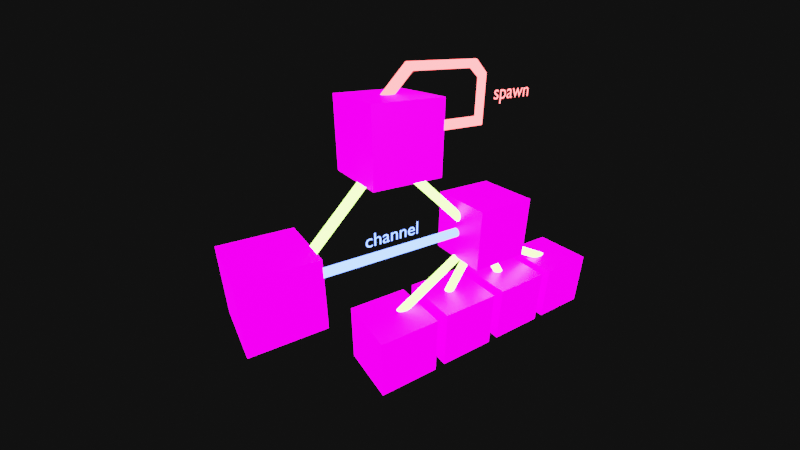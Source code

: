 # Source: threadbox.blend  (saved by Blender 2.80.75; exported with 4.5.12 LTS)
import bpy
from mathutils import Matrix  # noqa: F401  (used for matrix-valued properties, if any)

bpy.ops.wm.read_factory_settings(use_empty=True)
scene = bpy.context.scene
scene.name = 'Scene'

# ---- collections
col_collection = bpy.data.collections.new('Collection'); scene.collection.children.link(col_collection)

# ---- images (referenced by path relative to the original .blend; pixels are not part of the script)
import os
ASSET_DIR = os.environ.get("B2B_ASSET_DIR", "")  # directory of the original .blend (textures are referenced by path, not embedded)
HERE = os.path.dirname(os.path.abspath(__file__))  # packed textures are extracted next to this script under _unpacked/

def load_image(name, relpath, width, height, colorspace="sRGB"):
    """Load a texture the original file referenced (path relative to the .blend, or extracted next to this script)."""
    p = next((c for c in (os.path.join(HERE, relpath), os.path.join(ASSET_DIR, relpath)) if relpath and os.path.exists(c)), "")
    if p:
        img = bpy.data.images.load(p, check_existing=True)
        img.name = name
    else:  # same state as the original file: an image datablock whose file is absent (Cycles renders it pink)
        img = bpy.data.images.new(name, width, height)
        img.source = "FILE"
        img.filepath = "//" + (relpath or name)
    img.colorspace_settings.name = colorspace
    return img
img_worker_png = load_image('Worker.png', 'Worker.png', 1024, 1024, 'sRGB')
img_main_png = load_image('Main.png', 'Main.png', 1024, 1024, 'sRGB')

# ---- materials (node trees are filled in below, after node groups)
mat_workermaterial = bpy.data.materials.new('WorkerMaterial')
mat_workermaterial.alpha_threshold = 0.0
mat_workermaterial.line_color = (0.0, 0.0, 0.0, 1.0)
mat_edgematerial = bpy.data.materials.new('EdgeMaterial')
mat_mainmaterial = bpy.data.materials.new('MainMaterial')
mat_lightplane = bpy.data.materials.new('LightPlane')
mat_spawnmaterial = bpy.data.materials.new('SpawnMaterial')
mat_channelmaterial = bpy.data.materials.new('ChannelMaterial')

# ---- material node trees
mat_workermaterial.use_nodes = True; mat_workermaterial.node_tree.nodes.clear()
_N = mat_workermaterial.node_tree.nodes; _L = mat_workermaterial.node_tree.links
n0 = _N.new('ShaderNodeTexImage'); n0.name = 'Image Texture'; n0.location = (-674, 199)
n0.image = img_worker_png
n1 = _N.new('ShaderNodeBsdfPrincipled'); n1.name = 'Principled BSDF'; n1.location = (-263, 245)
n1.distribution = 'GGX'
n1.subsurface_method = 'BURLEY'
n1.inputs[1].default_value = 0.3818
n1.inputs[2].default_value = 0.4
n1.inputs[3].default_value = 1.45
n1.inputs[27].default_value = (0.0, 0.0, 0.0, 1.0)
n1.inputs[28].default_value = 1.0
n2 = _N.new('ShaderNodeEmission'); n2.name = 'Emission'; n2.location = (-257, 390)
n2.width = 235
n2.inputs[1].default_value = 9.2
n3 = _N.new('ShaderNodeMixShader'); n3.name = 'Mix Shader'; n3.location = (117, 357)
n4 = _N.new('ShaderNodeOutputMaterial'); n4.name = 'Material Output'; n4.location = (374, 366)
_L.new(n0.outputs[0], n1.inputs[0])
_L.new(n0.outputs[0], n2.inputs[0])
_L.new(n3.outputs[0], n4.inputs[0])
_L.new(n1.outputs[0], n3.inputs[2])
_L.new(n2.outputs[0], n3.inputs[1])
n4.is_active_output = True
mat_edgematerial.use_nodes = True; mat_edgematerial.node_tree.nodes.clear()
_N = mat_edgematerial.node_tree.nodes; _L = mat_edgematerial.node_tree.links
n0 = _N.new('ShaderNodeOutputMaterial'); n0.name = 'Material Output'; n0.location = (360, 449)
n1 = _N.new('ShaderNodeEmission'); n1.name = 'Emission'; n1.location = (-256, 385)
n1.inputs[0].default_value = (0.486, 1.0, 0.139, 1.0)
n1.inputs[1].default_value = 8.9
_L.new(n1.outputs[0], n0.inputs[0])
n0.is_active_output = True
mat_mainmaterial.use_nodes = True; mat_mainmaterial.node_tree.nodes.clear()
_N = mat_mainmaterial.node_tree.nodes; _L = mat_mainmaterial.node_tree.links
n0 = _N.new('ShaderNodeBsdfPrincipled'); n0.name = 'Principled BSDF'; n0.location = (-148, 256)
n0.distribution = 'GGX'
n0.subsurface_method = 'BURLEY'
n0.inputs[3].default_value = 1.45
n0.inputs[27].default_value = (0.0, 0.0, 0.0, 1.0)
n0.inputs[28].default_value = 1.0
n1 = _N.new('ShaderNodeTexImage'); n1.name = 'Image Texture'; n1.location = (-572, 227)
n1.image = img_main_png
n2 = _N.new('ShaderNodeEmission'); n2.name = 'Emission'; n2.location = (-145, 379)
n2.width = 236
n2.inputs[1].default_value = 9.5
n3 = _N.new('ShaderNodeOutputMaterial'); n3.name = 'Material Output'; n3.location = (363, 331)
n4 = _N.new('ShaderNodeMixShader'); n4.name = 'Mix Shader'; n4.location = (153, 361)
_L.new(n1.outputs[0], n0.inputs[0])
_L.new(n1.outputs[0], n2.inputs[0])
_L.new(n0.outputs[0], n4.inputs[2])
_L.new(n2.outputs[0], n4.inputs[1])
_L.new(n4.outputs[0], n3.inputs[0])
n3.is_active_output = True
mat_lightplane.use_nodes = True; mat_lightplane.node_tree.nodes.clear()
_N = mat_lightplane.node_tree.nodes; _L = mat_lightplane.node_tree.links
n0 = _N.new('ShaderNodeOutputMaterial'); n0.name = 'Material Output'; n0.location = (53, 350)
n1 = _N.new('ShaderNodeEmission'); n1.name = 'Emission'; n1.location = (-255, 330)
n1.inputs[1].default_value = 8.5
_L.new(n1.outputs[0], n0.inputs[0])
n0.is_active_output = True
mat_spawnmaterial.use_nodes = True; mat_spawnmaterial.node_tree.nodes.clear()
_N = mat_spawnmaterial.node_tree.nodes; _L = mat_spawnmaterial.node_tree.links
n0 = _N.new('ShaderNodeEmission'); n0.name = 'Emission'; n0.location = (-158, 275)
n0.inputs[0].default_value = (1.0, 0.08315, 0.08749, 1.0)
n0.inputs[1].default_value = 10.0
n1 = _N.new('ShaderNodeOutputMaterial'); n1.name = 'Material Output'; n1.location = (86, 270)
_L.new(n0.outputs[0], n1.inputs[0])
n1.is_active_output = True
mat_channelmaterial.use_nodes = True; mat_channelmaterial.node_tree.nodes.clear()
_N = mat_channelmaterial.node_tree.nodes; _L = mat_channelmaterial.node_tree.links
n0 = _N.new('ShaderNodeOutputMaterial'); n0.name = 'Material Output'; n0.location = (35, 209)
n1 = _N.new('ShaderNodeEmission'); n1.name = 'Emission'; n1.location = (-201, 183)
n1.inputs[0].default_value = (0.09544, 0.1913, 1.0, 1.0)
n1.inputs[1].default_value = 10.0
_L.new(n1.outputs[0], n0.inputs[0])
n0.is_active_output = True

# ---- world
world_world = bpy.data.worlds.new('World'); scene.world = world_world
world_world.use_nodes = True; world_world.node_tree.nodes.clear()
_N = world_world.node_tree.nodes; _L = world_world.node_tree.links
n0 = _N.new('ShaderNodeOutputWorld'); n0.name = 'World Output'; n0.location = (300, 300)
n1 = _N.new('ShaderNodeBackground'); n1.name = 'Background'; n1.location = (10, 300)
n1.inputs[0].default_value = (0.005605, 0.005605, 0.005605, 1.0)
_L.new(n1.outputs[0], n0.inputs[0])
n0.is_active_output = True
world_world.color = (0.05088, 0.05088, 0.05088)
world_world.use_sun_shadow = False
world_world.sun_shadow_jitter_overblur = 0.0

# ---- cameras
cam_camera = bpy.data.cameras.new('Camera')
cam_camera.clip_end = 100.0
cam_camera.lens = 18.0
cam_camera.ortho_scale = 7.314
cam_camera.lens_unit = 'FOV'

# ---- meshes
me_cube_001 = bpy.data.meshes.new('Cube.001')
me_cube_001.from_pydata([(1.0, 1.0, 1.0), (1.0, 1.0, -1.0), (1.0, -1.0, 1.0), (1.0, -1.0, -1.0), (-1.0, 1.0, 1.0), (-1.0, 1.0, -1.0), (-1.0, -1.0, 1.0), (-1.0, -1.0, -1.0)], [], [(0, 4, 6, 2), (3, 2, 6, 7), (7, 6, 4, 5), (5, 1, 3, 7), (1, 0, 2, 3), (5, 4, 0, 1)])
_uv = me_cube_001.uv_layers.new(name='UVMap')
_uv.uv.foreach_set('vector', [0.936, 0.9141, 0.9523, 0.9141, 0.9523, 0.9304, 0.936, 0.9304, 0.936, 0.9304, 0.9523, 0.9304, 0.9523, 0.9466, 0.936, 0.9466, 0.936, 0.9466, 0.9523, 0.9466, 0.9523, 0.9629, 0.936, 0.9629, 0.936, 0.9629, 0.9523, 0.9629, 0.9523, 0.9792, 0.936, 0.9792, 0.9742, -0.031, 0.9839, 1.018, 0.0281, 1.021, 0.02543, -0.02601, 0.9523, 0.9466, 0.9686, 0.9466, 0.9686, 0.9629, 0.9523, 0.9629])
me_cube_001.materials.append(mat_workermaterial)
me_cube_001.use_remesh_preserve_volume = False
me_cube_001.use_remesh_preserve_attributes = False
me_cube_001.use_mirror_vertex_groups = False
me_cube_001.update()
me_cylinder = bpy.data.meshes.new('Cylinder')
me_cylinder.from_pydata([(0.0, 1.0, -1.0), (0.0, 1.0, 1.0), (0.1951, 0.9808, -1.0), (0.1951, 0.9808, 1.0), (0.3827, 0.9239, -1.0), (0.3827, 0.9239, 1.0), (0.5556, 0.8315, -1.0), (0.5556, 0.8315, 1.0), (0.7071, 0.7071, -1.0), (0.7071, 0.7071, 1.0), (0.8315, 0.5556, -1.0), (0.8315, 0.5556, 1.0), (0.9239, 0.3827, -1.0), (0.9239, 0.3827, 1.0), (0.9808, 0.1951, -1.0), (0.9808, 0.1951, 1.0), (1.0, 7.55e-08, -1.0), (1.0, 7.55e-08, 1.0), (0.9808, -0.1951, -1.0), (0.9808, -0.1951, 1.0), (0.9239, -0.3827, -1.0), (0.9239, -0.3827, 1.0), (0.8315, -0.5556, -1.0), (0.8315, -0.5556, 1.0), (0.7071, -0.7071, -1.0), (0.7071, -0.7071, 1.0), (0.5556, -0.8315, -1.0), (0.5556, -0.8315, 1.0), (0.3827, -0.9239, -1.0), (0.3827, -0.9239, 1.0), (0.1951, -0.9808, -1.0), (0.1951, -0.9808, 1.0), (-3.258e-07, -1.0, -1.0), (-3.258e-07, -1.0, 1.0), (-0.1951, -0.9808, -1.0), (-0.1951, -0.9808, 1.0), (-0.3827, -0.9239, -1.0), (-0.3827, -0.9239, 1.0), (-0.5556, -0.8315, -1.0), (-0.5556, -0.8315, 1.0), (-0.7071, -0.7071, -1.0), (-0.7071, -0.7071, 1.0), (-0.8315, -0.5556, -1.0), (-0.8315, -0.5556, 1.0), (-0.9239, -0.3827, -1.0), (-0.9239, -0.3827, 1.0), (-0.9808, -0.1951, -1.0), (-0.9808, -0.1951, 1.0), (-1.0, 9.656e-07, -1.0), (-1.0, 9.656e-07, 1.0), (-0.9808, 0.1951, -1.0), (-0.9808, 0.1951, 1.0), (-0.9239, 0.3827, -1.0), (-0.9239, 0.3827, 1.0), (-0.8315, 0.5556, -1.0), (-0.8315, 0.5556, 1.0), (-0.7071, 0.7071, -1.0), (-0.7071, 0.7071, 1.0), (-0.5556, 0.8315, -1.0), (-0.5556, 0.8315, 1.0), (-0.3827, 0.9239, -1.0), (-0.3827, 0.9239, 1.0), (-0.1951, 0.9808, -1.0), (-0.1951, 0.9808, 1.0)], [], [(0, 1, 3, 2), (2, 3, 5, 4), (4, 5, 7, 6), (6, 7, 9, 8), (8, 9, 11, 10), (10, 11, 13, 12), (12, 13, 15, 14), (14, 15, 17, 16), (16, 17, 19, 18), (18, 19, 21, 20), (20, 21, 23, 22), (22, 23, 25, 24), (24, 25, 27, 26), (26, 27, 29, 28), (28, 29, 31, 30), (30, 31, 33, 32), (32, 33, 35, 34), (34, 35, 37, 36), (36, 37, 39, 38), (38, 39, 41, 40), (40, 41, 43, 42), (42, 43, 45, 44), (44, 45, 47, 46), (46, 47, 49, 48), (48, 49, 51, 50), (50, 51, 53, 52), (52, 53, 55, 54), (54, 55, 57, 56), (56, 57, 59, 58), (58, 59, 61, 60), (3, 1, 63, 61, 59, 57, 55, 53, 51, 49, 47, 45, 43, 41, 39, 37, 35, 33, 31, 29, 27, 25, 23, 21, 19, 17, 15, 13, 11, 9, 7, 5), (60, 61, 63, 62), (62, 63, 1, 0), (0, 2, 4, 6, 8, 10, 12, 14, 16, 18, 20, 22, 24, 26, 28, 30, 32, 34, 36, 38, 40, 42, 44, 46, 48, 50, 52, 54, 56, 58, 60, 62)])
_uv = me_cylinder.uv_layers.new(name='UVMap')
_uv.uv.foreach_set('vector', [1.0, 0.5, 1.0, 1.0, 0.9688, 1.0, 0.9688, 0.5, 0.9688, 0.5, 0.9688, 1.0, 0.9375, 1.0, 0.9375, 0.5, 0.9375, 0.5, 0.9375, 1.0, 0.9062, 1.0, 0.9062, 0.5, 0.9062, 0.5, 0.9062, 1.0, 0.875, 1.0, 0.875, 0.5, 0.875, 0.5, 0.875, 1.0, 0.8438, 1.0, 0.8438, 0.5, 0.8438, 0.5, 0.8438, 1.0, 0.8125, 1.0, 0.8125, 0.5, 0.8125, 0.5, 0.8125, 1.0, 0.7812, 1.0, 0.7812, 0.5, 0.7812, 0.5, 0.7812, 1.0, 0.75, 1.0, 0.75, 0.5, 0.75, 0.5, 0.75, 1.0, 0.7188, 1.0, 0.7188, 0.5, 0.7188, 0.5, 0.7188, 1.0, 0.6875, 1.0, 0.6875, 0.5, 0.6875, 0.5, 0.6875, 1.0, 0.6562, 1.0, 0.6562, 0.5, 0.6562, 0.5, 0.6562, 1.0, 0.625, 1.0, 0.625, 0.5, 0.625, 0.5, 0.625, 1.0, 0.5938, 1.0, 0.5938, 0.5, 0.5938, 0.5, 0.5938, 1.0, 0.5625, 1.0, 0.5625, 0.5, 0.5625, 0.5, 0.5625, 1.0, 0.5312, 1.0, 0.5312, 0.5, 0.5312, 0.5, 0.5312, 1.0, 0.5, 1.0, 0.5, 0.5, 0.5, 0.5, 0.5, 1.0, 0.4688, 1.0, 0.4688, 0.5, 0.4688, 0.5, 0.4688, 1.0, 0.4375, 1.0, 0.4375, 0.5, 0.4375, 0.5, 0.4375, 1.0, 0.4062, 1.0, 0.4062, 0.5, 0.4062, 0.5, 0.4062, 1.0, 0.375, 1.0, 0.375, 0.5, 0.375, 0.5, 0.375, 1.0, 0.3438, 1.0, 0.3438, 0.5, 0.3438, 0.5, 0.3438, 1.0, 0.3125, 1.0, 0.3125, 0.5, 0.3125, 0.5, 0.3125, 1.0, 0.2812, 1.0, 0.2812, 0.5, 0.2812, 0.5, 0.2812, 1.0, 0.25, 1.0, 0.25, 0.5, 0.25, 0.5, 0.25, 1.0, 0.2188, 1.0, 0.2188, 0.5, 0.2188, 0.5, 0.2188, 1.0, 0.1875, 1.0, 0.1875, 0.5, 0.1875, 0.5, 0.1875, 1.0, 0.1562, 1.0, 0.1562, 0.5, 0.1562, 0.5, 0.1562, 1.0, 0.125, 1.0, 0.125, 0.5, 0.125, 0.5, 0.125, 1.0, 0.09375, 1.0, 0.09375, 0.5, 0.09375, 0.5, 0.09375, 1.0, 0.0625, 1.0, 0.0625, 0.5, 0.2968, 0.4854, 0.25, 0.49, 0.2032, 0.4854, 0.1582, 0.4717, 0.1167, 0.4496, 0.08029, 0.4197, 0.05045, 0.3833, 0.02827, 0.3418, 0.01461, 0.2968, 0.01, 0.25, 0.01461, 0.2032, 0.02827, 0.1582, 0.05045, 0.1167, 0.08029, 0.08029, 0.1167, 0.05045, 0.1582, 0.02827, 0.2032, 0.01461, 0.25, 0.01, 0.2968, 0.01461, 0.3418, 0.02827, 0.3833, 0.05045, 0.4197, 0.08029, 0.4496, 0.1167, 0.4717, 0.1582, 0.4854, 0.2032, 0.49, 0.25, 0.4854, 0.2968, 0.4717, 0.3418, 0.4496, 0.3833, 0.4197, 0.4197, 0.3833, 0.4496, 0.3418, 0.4717, 0.0625, 0.5, 0.0625, 1.0, 0.03125, 1.0, 0.03125, 0.5, 0.03125, 0.5, 0.03125, 1.0, 0.0, 1.0, 0.0, 0.5, 0.75, 0.49, 0.7968, 0.4854, 0.8418, 0.4717, 0.8833, 0.4496, 0.9197, 0.4197, 0.9496, 0.3833, 0.9717, 0.3418, 0.9854, 0.2968, 0.99, 0.25, 0.9854, 0.2032, 0.9717, 0.1582, 0.9496, 0.1167, 0.9197, 0.08029, 0.8833, 0.05045, 0.8418, 0.02827, 0.7968, 0.01461, 0.75, 0.01, 0.7032, 0.01461, 0.6582, 0.02827, 0.6167, 0.05045, 0.5803, 0.08029, 0.5504, 0.1167, 0.5283, 0.1582, 0.5146, 0.2032, 0.51, 0.25, 0.5146, 0.2968, 0.5283, 0.3418, 0.5504, 0.3833, 0.5803, 0.4197, 0.6167, 0.4496, 0.6582, 0.4717, 0.7032, 0.4854])
me_cylinder.materials.append(mat_edgematerial)
me_cylinder.use_remesh_preserve_volume = False
me_cylinder.use_remesh_preserve_attributes = False
me_cylinder.use_mirror_vertex_groups = False
me_cylinder.update()
me_cylinder_001 = bpy.data.meshes.new('Cylinder.001')
me_cylinder_001.from_pydata([(0.0, 1.0, -1.0), (0.0, 1.0, 1.0), (0.1951, 0.9808, -1.0), (0.1951, 0.9808, 1.0), (0.3827, 0.9239, -1.0), (0.3827, 0.9239, 1.0), (0.5556, 0.8315, -1.0), (0.5556, 0.8315, 1.0), (0.7071, 0.7071, -1.0), (0.7071, 0.7071, 1.0), (0.8315, 0.5556, -1.0), (0.8315, 0.5556, 1.0), (0.9239, 0.3827, -1.0), (0.9239, 0.3827, 1.0), (0.9808, 0.1951, -1.0), (0.9808, 0.1951, 1.0), (1.0, 7.55e-08, -1.0), (1.0, 7.55e-08, 1.0), (0.9808, -0.1951, -1.0), (0.9808, -0.1951, 1.0), (0.9239, -0.3827, -1.0), (0.9239, -0.3827, 1.0), (0.8315, -0.5556, -1.0), (0.8315, -0.5556, 1.0), (0.7071, -0.7071, -1.0), (0.7071, -0.7071, 1.0), (0.5556, -0.8315, -1.0), (0.5556, -0.8315, 1.0), (0.3827, -0.9239, -1.0), (0.3827, -0.9239, 1.0), (0.1951, -0.9808, -1.0), (0.1951, -0.9808, 1.0), (-3.258e-07, -1.0, -1.0), (-3.258e-07, -1.0, 1.0), (-0.1951, -0.9808, -1.0), (-0.1951, -0.9808, 1.0), (-0.3827, -0.9239, -1.0), (-0.3827, -0.9239, 1.0), (-0.5556, -0.8315, -1.0), (-0.5556, -0.8315, 1.0), (-0.7071, -0.7071, -1.0), (-0.7071, -0.7071, 1.0), (-0.8315, -0.5556, -1.0), (-0.8315, -0.5556, 1.0), (-0.9239, -0.3827, -1.0), (-0.9239, -0.3827, 1.0), (-0.9808, -0.1951, -1.0), (-0.9808, -0.1951, 1.0), (-1.0, 9.656e-07, -1.0), (-1.0, 9.656e-07, 1.0), (-0.9808, 0.1951, -1.0), (-0.9808, 0.1951, 1.0), (-0.9239, 0.3827, -1.0), (-0.9239, 0.3827, 1.0), (-0.8315, 0.5556, -1.0), (-0.8315, 0.5556, 1.0), (-0.7071, 0.7071, -1.0), (-0.7071, 0.7071, 1.0), (-0.5556, 0.8315, -1.0), (-0.5556, 0.8315, 1.0), (-0.3827, 0.9239, -1.0), (-0.3827, 0.9239, 1.0), (-0.1951, 0.9808, -1.0), (-0.1951, 0.9808, 1.0)], [], [(0, 1, 3, 2), (2, 3, 5, 4), (4, 5, 7, 6), (6, 7, 9, 8), (8, 9, 11, 10), (10, 11, 13, 12), (12, 13, 15, 14), (14, 15, 17, 16), (16, 17, 19, 18), (18, 19, 21, 20), (20, 21, 23, 22), (22, 23, 25, 24), (24, 25, 27, 26), (26, 27, 29, 28), (28, 29, 31, 30), (30, 31, 33, 32), (32, 33, 35, 34), (34, 35, 37, 36), (36, 37, 39, 38), (38, 39, 41, 40), (40, 41, 43, 42), (42, 43, 45, 44), (44, 45, 47, 46), (46, 47, 49, 48), (48, 49, 51, 50), (50, 51, 53, 52), (52, 53, 55, 54), (54, 55, 57, 56), (56, 57, 59, 58), (58, 59, 61, 60), (3, 1, 63, 61, 59, 57, 55, 53, 51, 49, 47, 45, 43, 41, 39, 37, 35, 33, 31, 29, 27, 25, 23, 21, 19, 17, 15, 13, 11, 9, 7, 5), (60, 61, 63, 62), (62, 63, 1, 0), (0, 2, 4, 6, 8, 10, 12, 14, 16, 18, 20, 22, 24, 26, 28, 30, 32, 34, 36, 38, 40, 42, 44, 46, 48, 50, 52, 54, 56, 58, 60, 62)])
_uv = me_cylinder_001.uv_layers.new(name='UVMap')
_uv.uv.foreach_set('vector', [1.0, 0.5, 1.0, 1.0, 0.9688, 1.0, 0.9688, 0.5, 0.9688, 0.5, 0.9688, 1.0, 0.9375, 1.0, 0.9375, 0.5, 0.9375, 0.5, 0.9375, 1.0, 0.9062, 1.0, 0.9062, 0.5, 0.9062, 0.5, 0.9062, 1.0, 0.875, 1.0, 0.875, 0.5, 0.875, 0.5, 0.875, 1.0, 0.8438, 1.0, 0.8438, 0.5, 0.8438, 0.5, 0.8438, 1.0, 0.8125, 1.0, 0.8125, 0.5, 0.8125, 0.5, 0.8125, 1.0, 0.7812, 1.0, 0.7812, 0.5, 0.7812, 0.5, 0.7812, 1.0, 0.75, 1.0, 0.75, 0.5, 0.75, 0.5, 0.75, 1.0, 0.7188, 1.0, 0.7188, 0.5, 0.7188, 0.5, 0.7188, 1.0, 0.6875, 1.0, 0.6875, 0.5, 0.6875, 0.5, 0.6875, 1.0, 0.6562, 1.0, 0.6562, 0.5, 0.6562, 0.5, 0.6562, 1.0, 0.625, 1.0, 0.625, 0.5, 0.625, 0.5, 0.625, 1.0, 0.5938, 1.0, 0.5938, 0.5, 0.5938, 0.5, 0.5938, 1.0, 0.5625, 1.0, 0.5625, 0.5, 0.5625, 0.5, 0.5625, 1.0, 0.5312, 1.0, 0.5312, 0.5, 0.5312, 0.5, 0.5312, 1.0, 0.5, 1.0, 0.5, 0.5, 0.5, 0.5, 0.5, 1.0, 0.4688, 1.0, 0.4688, 0.5, 0.4688, 0.5, 0.4688, 1.0, 0.4375, 1.0, 0.4375, 0.5, 0.4375, 0.5, 0.4375, 1.0, 0.4062, 1.0, 0.4062, 0.5, 0.4062, 0.5, 0.4062, 1.0, 0.375, 1.0, 0.375, 0.5, 0.375, 0.5, 0.375, 1.0, 0.3438, 1.0, 0.3438, 0.5, 0.3438, 0.5, 0.3438, 1.0, 0.3125, 1.0, 0.3125, 0.5, 0.3125, 0.5, 0.3125, 1.0, 0.2812, 1.0, 0.2812, 0.5, 0.2812, 0.5, 0.2812, 1.0, 0.25, 1.0, 0.25, 0.5, 0.25, 0.5, 0.25, 1.0, 0.2188, 1.0, 0.2188, 0.5, 0.2188, 0.5, 0.2188, 1.0, 0.1875, 1.0, 0.1875, 0.5, 0.1875, 0.5, 0.1875, 1.0, 0.1562, 1.0, 0.1562, 0.5, 0.1562, 0.5, 0.1562, 1.0, 0.125, 1.0, 0.125, 0.5, 0.125, 0.5, 0.125, 1.0, 0.09375, 1.0, 0.09375, 0.5, 0.09375, 0.5, 0.09375, 1.0, 0.0625, 1.0, 0.0625, 0.5, 0.2968, 0.4854, 0.25, 0.49, 0.2032, 0.4854, 0.1582, 0.4717, 0.1167, 0.4496, 0.08029, 0.4197, 0.05045, 0.3833, 0.02827, 0.3418, 0.01461, 0.2968, 0.01, 0.25, 0.01461, 0.2032, 0.02827, 0.1582, 0.05045, 0.1167, 0.08029, 0.08029, 0.1167, 0.05045, 0.1582, 0.02827, 0.2032, 0.01461, 0.25, 0.01, 0.2968, 0.01461, 0.3418, 0.02827, 0.3833, 0.05045, 0.4197, 0.08029, 0.4496, 0.1167, 0.4717, 0.1582, 0.4854, 0.2032, 0.49, 0.25, 0.4854, 0.2968, 0.4717, 0.3418, 0.4496, 0.3833, 0.4197, 0.4197, 0.3833, 0.4496, 0.3418, 0.4717, 0.0625, 0.5, 0.0625, 1.0, 0.03125, 1.0, 0.03125, 0.5, 0.03125, 0.5, 0.03125, 1.0, 0.0, 1.0, 0.0, 0.5, 0.75, 0.49, 0.7968, 0.4854, 0.8418, 0.4717, 0.8833, 0.4496, 0.9197, 0.4197, 0.9496, 0.3833, 0.9717, 0.3418, 0.9854, 0.2968, 0.99, 0.25, 0.9854, 0.2032, 0.9717, 0.1582, 0.9496, 0.1167, 0.9197, 0.08029, 0.8833, 0.05045, 0.8418, 0.02827, 0.7968, 0.01461, 0.75, 0.01, 0.7032, 0.01461, 0.6582, 0.02827, 0.6167, 0.05045, 0.5803, 0.08029, 0.5504, 0.1167, 0.5283, 0.1582, 0.5146, 0.2032, 0.51, 0.25, 0.5146, 0.2968, 0.5283, 0.3418, 0.5504, 0.3833, 0.5803, 0.4197, 0.6167, 0.4496, 0.6582, 0.4717, 0.7032, 0.4854])
me_cylinder_001.materials.append(mat_edgematerial)
me_cylinder_001.use_remesh_preserve_volume = False
me_cylinder_001.use_remesh_preserve_attributes = False
me_cylinder_001.use_mirror_vertex_groups = False
me_cylinder_001.update()
me_cylinder_002 = bpy.data.meshes.new('Cylinder.002')
me_cylinder_002.from_pydata([(0.0, 1.0, -1.0), (0.0, 1.0, 1.0), (0.1951, 0.9808, -1.0), (0.1951, 0.9808, 1.0), (0.3827, 0.9239, -1.0), (0.3827, 0.9239, 1.0), (0.5556, 0.8315, -1.0), (0.5556, 0.8315, 1.0), (0.7071, 0.7071, -1.0), (0.7071, 0.7071, 1.0), (0.8315, 0.5556, -1.0), (0.8315, 0.5556, 1.0), (0.9239, 0.3827, -1.0), (0.9239, 0.3827, 1.0), (0.9808, 0.1951, -1.0), (0.9808, 0.1951, 1.0), (1.0, 7.55e-08, -1.0), (1.0, 7.55e-08, 1.0), (0.9808, -0.1951, -1.0), (0.9808, -0.1951, 1.0), (0.9239, -0.3827, -1.0), (0.9239, -0.3827, 1.0), (0.8315, -0.5556, -1.0), (0.8315, -0.5556, 1.0), (0.7071, -0.7071, -1.0), (0.7071, -0.7071, 1.0), (0.5556, -0.8315, -1.0), (0.5556, -0.8315, 1.0), (0.3827, -0.9239, -1.0), (0.3827, -0.9239, 1.0), (0.1951, -0.9808, -1.0), (0.1951, -0.9808, 1.0), (-3.258e-07, -1.0, -1.0), (-3.258e-07, -1.0, 1.0), (-0.1951, -0.9808, -1.0), (-0.1951, -0.9808, 1.0), (-0.3827, -0.9239, -1.0), (-0.3827, -0.9239, 1.0), (-0.5556, -0.8315, -1.0), (-0.5556, -0.8315, 1.0), (-0.7071, -0.7071, -1.0), (-0.7071, -0.7071, 1.0), (-0.8315, -0.5556, -1.0), (-0.8315, -0.5556, 1.0), (-0.9239, -0.3827, -1.0), (-0.9239, -0.3827, 1.0), (-0.9808, -0.1951, -1.0), (-0.9808, -0.1951, 1.0), (-1.0, 9.656e-07, -1.0), (-1.0, 9.656e-07, 1.0), (-0.9808, 0.1951, -1.0), (-0.9808, 0.1951, 1.0), (-0.9239, 0.3827, -1.0), (-0.9239, 0.3827, 1.0), (-0.8315, 0.5556, -1.0), (-0.8315, 0.5556, 1.0), (-0.7071, 0.7071, -1.0), (-0.7071, 0.7071, 1.0), (-0.5556, 0.8315, -1.0), (-0.5556, 0.8315, 1.0), (-0.3827, 0.9239, -1.0), (-0.3827, 0.9239, 1.0), (-0.1951, 0.9808, -1.0), (-0.1951, 0.9808, 1.0)], [], [(0, 1, 3, 2), (2, 3, 5, 4), (4, 5, 7, 6), (6, 7, 9, 8), (8, 9, 11, 10), (10, 11, 13, 12), (12, 13, 15, 14), (14, 15, 17, 16), (16, 17, 19, 18), (18, 19, 21, 20), (20, 21, 23, 22), (22, 23, 25, 24), (24, 25, 27, 26), (26, 27, 29, 28), (28, 29, 31, 30), (30, 31, 33, 32), (32, 33, 35, 34), (34, 35, 37, 36), (36, 37, 39, 38), (38, 39, 41, 40), (40, 41, 43, 42), (42, 43, 45, 44), (44, 45, 47, 46), (46, 47, 49, 48), (48, 49, 51, 50), (50, 51, 53, 52), (52, 53, 55, 54), (54, 55, 57, 56), (56, 57, 59, 58), (58, 59, 61, 60), (3, 1, 63, 61, 59, 57, 55, 53, 51, 49, 47, 45, 43, 41, 39, 37, 35, 33, 31, 29, 27, 25, 23, 21, 19, 17, 15, 13, 11, 9, 7, 5), (60, 61, 63, 62), (62, 63, 1, 0), (0, 2, 4, 6, 8, 10, 12, 14, 16, 18, 20, 22, 24, 26, 28, 30, 32, 34, 36, 38, 40, 42, 44, 46, 48, 50, 52, 54, 56, 58, 60, 62)])
_uv = me_cylinder_002.uv_layers.new(name='UVMap')
_uv.uv.foreach_set('vector', [1.0, 0.5, 1.0, 1.0, 0.9688, 1.0, 0.9688, 0.5, 0.9688, 0.5, 0.9688, 1.0, 0.9375, 1.0, 0.9375, 0.5, 0.9375, 0.5, 0.9375, 1.0, 0.9062, 1.0, 0.9062, 0.5, 0.9062, 0.5, 0.9062, 1.0, 0.875, 1.0, 0.875, 0.5, 0.875, 0.5, 0.875, 1.0, 0.8438, 1.0, 0.8438, 0.5, 0.8438, 0.5, 0.8438, 1.0, 0.8125, 1.0, 0.8125, 0.5, 0.8125, 0.5, 0.8125, 1.0, 0.7812, 1.0, 0.7812, 0.5, 0.7812, 0.5, 0.7812, 1.0, 0.75, 1.0, 0.75, 0.5, 0.75, 0.5, 0.75, 1.0, 0.7188, 1.0, 0.7188, 0.5, 0.7188, 0.5, 0.7188, 1.0, 0.6875, 1.0, 0.6875, 0.5, 0.6875, 0.5, 0.6875, 1.0, 0.6562, 1.0, 0.6562, 0.5, 0.6562, 0.5, 0.6562, 1.0, 0.625, 1.0, 0.625, 0.5, 0.625, 0.5, 0.625, 1.0, 0.5938, 1.0, 0.5938, 0.5, 0.5938, 0.5, 0.5938, 1.0, 0.5625, 1.0, 0.5625, 0.5, 0.5625, 0.5, 0.5625, 1.0, 0.5312, 1.0, 0.5312, 0.5, 0.5312, 0.5, 0.5312, 1.0, 0.5, 1.0, 0.5, 0.5, 0.5, 0.5, 0.5, 1.0, 0.4688, 1.0, 0.4688, 0.5, 0.4688, 0.5, 0.4688, 1.0, 0.4375, 1.0, 0.4375, 0.5, 0.4375, 0.5, 0.4375, 1.0, 0.4062, 1.0, 0.4062, 0.5, 0.4062, 0.5, 0.4062, 1.0, 0.375, 1.0, 0.375, 0.5, 0.375, 0.5, 0.375, 1.0, 0.3438, 1.0, 0.3438, 0.5, 0.3438, 0.5, 0.3438, 1.0, 0.3125, 1.0, 0.3125, 0.5, 0.3125, 0.5, 0.3125, 1.0, 0.2812, 1.0, 0.2812, 0.5, 0.2812, 0.5, 0.2812, 1.0, 0.25, 1.0, 0.25, 0.5, 0.25, 0.5, 0.25, 1.0, 0.2188, 1.0, 0.2188, 0.5, 0.2188, 0.5, 0.2188, 1.0, 0.1875, 1.0, 0.1875, 0.5, 0.1875, 0.5, 0.1875, 1.0, 0.1562, 1.0, 0.1562, 0.5, 0.1562, 0.5, 0.1562, 1.0, 0.125, 1.0, 0.125, 0.5, 0.125, 0.5, 0.125, 1.0, 0.09375, 1.0, 0.09375, 0.5, 0.09375, 0.5, 0.09375, 1.0, 0.0625, 1.0, 0.0625, 0.5, 0.2968, 0.4854, 0.25, 0.49, 0.2032, 0.4854, 0.1582, 0.4717, 0.1167, 0.4496, 0.08029, 0.4197, 0.05045, 0.3833, 0.02827, 0.3418, 0.01461, 0.2968, 0.01, 0.25, 0.01461, 0.2032, 0.02827, 0.1582, 0.05045, 0.1167, 0.08029, 0.08029, 0.1167, 0.05045, 0.1582, 0.02827, 0.2032, 0.01461, 0.25, 0.01, 0.2968, 0.01461, 0.3418, 0.02827, 0.3833, 0.05045, 0.4197, 0.08029, 0.4496, 0.1167, 0.4717, 0.1582, 0.4854, 0.2032, 0.49, 0.25, 0.4854, 0.2968, 0.4717, 0.3418, 0.4496, 0.3833, 0.4197, 0.4197, 0.3833, 0.4496, 0.3418, 0.4717, 0.0625, 0.5, 0.0625, 1.0, 0.03125, 1.0, 0.03125, 0.5, 0.03125, 0.5, 0.03125, 1.0, 0.0, 1.0, 0.0, 0.5, 0.75, 0.49, 0.7968, 0.4854, 0.8418, 0.4717, 0.8833, 0.4496, 0.9197, 0.4197, 0.9496, 0.3833, 0.9717, 0.3418, 0.9854, 0.2968, 0.99, 0.25, 0.9854, 0.2032, 0.9717, 0.1582, 0.9496, 0.1167, 0.9197, 0.08029, 0.8833, 0.05045, 0.8418, 0.02827, 0.7968, 0.01461, 0.75, 0.01, 0.7032, 0.01461, 0.6582, 0.02827, 0.6167, 0.05045, 0.5803, 0.08029, 0.5504, 0.1167, 0.5283, 0.1582, 0.5146, 0.2032, 0.51, 0.25, 0.5146, 0.2968, 0.5283, 0.3418, 0.5504, 0.3833, 0.5803, 0.4197, 0.6167, 0.4496, 0.6582, 0.4717, 0.7032, 0.4854])
me_cylinder_002.materials.append(mat_edgematerial)
me_cylinder_002.use_remesh_preserve_volume = False
me_cylinder_002.use_remesh_preserve_attributes = False
me_cylinder_002.use_mirror_vertex_groups = False
me_cylinder_002.update()
me_cylinder_003 = bpy.data.meshes.new('Cylinder.003')
me_cylinder_003.from_pydata([(0.0, 1.0, -1.0), (0.0, 1.0, 1.0), (0.1951, 0.9808, -1.0), (0.1951, 0.9808, 1.0), (0.3827, 0.9239, -1.0), (0.3827, 0.9239, 1.0), (0.5556, 0.8315, -1.0), (0.5556, 0.8315, 1.0), (0.7071, 0.7071, -1.0), (0.7071, 0.7071, 1.0), (0.8315, 0.5556, -1.0), (0.8315, 0.5556, 1.0), (0.9239, 0.3827, -1.0), (0.9239, 0.3827, 1.0), (0.9808, 0.1951, -1.0), (0.9808, 0.1951, 1.0), (1.0, 7.55e-08, -1.0), (1.0, 7.55e-08, 1.0), (0.9808, -0.1951, -1.0), (0.9808, -0.1951, 1.0), (0.9239, -0.3827, -1.0), (0.9239, -0.3827, 1.0), (0.8315, -0.5556, -1.0), (0.8315, -0.5556, 1.0), (0.7071, -0.7071, -1.0), (0.7071, -0.7071, 1.0), (0.5556, -0.8315, -1.0), (0.5556, -0.8315, 1.0), (0.3827, -0.9239, -1.0), (0.3827, -0.9239, 1.0), (0.1951, -0.9808, -1.0), (0.1951, -0.9808, 1.0), (-3.258e-07, -1.0, -1.0), (-3.258e-07, -1.0, 1.0), (-0.1951, -0.9808, -1.0), (-0.1951, -0.9808, 1.0), (-0.3827, -0.9239, -1.0), (-0.3827, -0.9239, 1.0), (-0.5556, -0.8315, -1.0), (-0.5556, -0.8315, 1.0), (-0.7071, -0.7071, -1.0), (-0.7071, -0.7071, 1.0), (-0.8315, -0.5556, -1.0), (-0.8315, -0.5556, 1.0), (-0.9239, -0.3827, -1.0), (-0.9239, -0.3827, 1.0), (-0.9808, -0.1951, -1.0), (-0.9808, -0.1951, 1.0), (-1.0, 9.656e-07, -1.0), (-1.0, 9.656e-07, 1.0), (-0.9808, 0.1951, -1.0), (-0.9808, 0.1951, 1.0), (-0.9239, 0.3827, -1.0), (-0.9239, 0.3827, 1.0), (-0.8315, 0.5556, -1.0), (-0.8315, 0.5556, 1.0), (-0.7071, 0.7071, -1.0), (-0.7071, 0.7071, 1.0), (-0.5556, 0.8315, -1.0), (-0.5556, 0.8315, 1.0), (-0.3827, 0.9239, -1.0), (-0.3827, 0.9239, 1.0), (-0.1951, 0.9808, -1.0), (-0.1951, 0.9808, 1.0)], [], [(0, 1, 3, 2), (2, 3, 5, 4), (4, 5, 7, 6), (6, 7, 9, 8), (8, 9, 11, 10), (10, 11, 13, 12), (12, 13, 15, 14), (14, 15, 17, 16), (16, 17, 19, 18), (18, 19, 21, 20), (20, 21, 23, 22), (22, 23, 25, 24), (24, 25, 27, 26), (26, 27, 29, 28), (28, 29, 31, 30), (30, 31, 33, 32), (32, 33, 35, 34), (34, 35, 37, 36), (36, 37, 39, 38), (38, 39, 41, 40), (40, 41, 43, 42), (42, 43, 45, 44), (44, 45, 47, 46), (46, 47, 49, 48), (48, 49, 51, 50), (50, 51, 53, 52), (52, 53, 55, 54), (54, 55, 57, 56), (56, 57, 59, 58), (58, 59, 61, 60), (3, 1, 63, 61, 59, 57, 55, 53, 51, 49, 47, 45, 43, 41, 39, 37, 35, 33, 31, 29, 27, 25, 23, 21, 19, 17, 15, 13, 11, 9, 7, 5), (60, 61, 63, 62), (62, 63, 1, 0), (0, 2, 4, 6, 8, 10, 12, 14, 16, 18, 20, 22, 24, 26, 28, 30, 32, 34, 36, 38, 40, 42, 44, 46, 48, 50, 52, 54, 56, 58, 60, 62)])
_uv = me_cylinder_003.uv_layers.new(name='UVMap')
_uv.uv.foreach_set('vector', [1.0, 0.5, 1.0, 1.0, 0.9688, 1.0, 0.9688, 0.5, 0.9688, 0.5, 0.9688, 1.0, 0.9375, 1.0, 0.9375, 0.5, 0.9375, 0.5, 0.9375, 1.0, 0.9062, 1.0, 0.9062, 0.5, 0.9062, 0.5, 0.9062, 1.0, 0.875, 1.0, 0.875, 0.5, 0.875, 0.5, 0.875, 1.0, 0.8438, 1.0, 0.8438, 0.5, 0.8438, 0.5, 0.8438, 1.0, 0.8125, 1.0, 0.8125, 0.5, 0.8125, 0.5, 0.8125, 1.0, 0.7812, 1.0, 0.7812, 0.5, 0.7812, 0.5, 0.7812, 1.0, 0.75, 1.0, 0.75, 0.5, 0.75, 0.5, 0.75, 1.0, 0.7188, 1.0, 0.7188, 0.5, 0.7188, 0.5, 0.7188, 1.0, 0.6875, 1.0, 0.6875, 0.5, 0.6875, 0.5, 0.6875, 1.0, 0.6562, 1.0, 0.6562, 0.5, 0.6562, 0.5, 0.6562, 1.0, 0.625, 1.0, 0.625, 0.5, 0.625, 0.5, 0.625, 1.0, 0.5938, 1.0, 0.5938, 0.5, 0.5938, 0.5, 0.5938, 1.0, 0.5625, 1.0, 0.5625, 0.5, 0.5625, 0.5, 0.5625, 1.0, 0.5312, 1.0, 0.5312, 0.5, 0.5312, 0.5, 0.5312, 1.0, 0.5, 1.0, 0.5, 0.5, 0.5, 0.5, 0.5, 1.0, 0.4688, 1.0, 0.4688, 0.5, 0.4688, 0.5, 0.4688, 1.0, 0.4375, 1.0, 0.4375, 0.5, 0.4375, 0.5, 0.4375, 1.0, 0.4062, 1.0, 0.4062, 0.5, 0.4062, 0.5, 0.4062, 1.0, 0.375, 1.0, 0.375, 0.5, 0.375, 0.5, 0.375, 1.0, 0.3438, 1.0, 0.3438, 0.5, 0.3438, 0.5, 0.3438, 1.0, 0.3125, 1.0, 0.3125, 0.5, 0.3125, 0.5, 0.3125, 1.0, 0.2812, 1.0, 0.2812, 0.5, 0.2812, 0.5, 0.2812, 1.0, 0.25, 1.0, 0.25, 0.5, 0.25, 0.5, 0.25, 1.0, 0.2188, 1.0, 0.2188, 0.5, 0.2188, 0.5, 0.2188, 1.0, 0.1875, 1.0, 0.1875, 0.5, 0.1875, 0.5, 0.1875, 1.0, 0.1562, 1.0, 0.1562, 0.5, 0.1562, 0.5, 0.1562, 1.0, 0.125, 1.0, 0.125, 0.5, 0.125, 0.5, 0.125, 1.0, 0.09375, 1.0, 0.09375, 0.5, 0.09375, 0.5, 0.09375, 1.0, 0.0625, 1.0, 0.0625, 0.5, 0.2968, 0.4854, 0.25, 0.49, 0.2032, 0.4854, 0.1582, 0.4717, 0.1167, 0.4496, 0.08029, 0.4197, 0.05045, 0.3833, 0.02827, 0.3418, 0.01461, 0.2968, 0.01, 0.25, 0.01461, 0.2032, 0.02827, 0.1582, 0.05045, 0.1167, 0.08029, 0.08029, 0.1167, 0.05045, 0.1582, 0.02827, 0.2032, 0.01461, 0.25, 0.01, 0.2968, 0.01461, 0.3418, 0.02827, 0.3833, 0.05045, 0.4197, 0.08029, 0.4496, 0.1167, 0.4717, 0.1582, 0.4854, 0.2032, 0.49, 0.25, 0.4854, 0.2968, 0.4717, 0.3418, 0.4496, 0.3833, 0.4197, 0.4197, 0.3833, 0.4496, 0.3418, 0.4717, 0.0625, 0.5, 0.0625, 1.0, 0.03125, 1.0, 0.03125, 0.5, 0.03125, 0.5, 0.03125, 1.0, 0.0, 1.0, 0.0, 0.5, 0.75, 0.49, 0.7968, 0.4854, 0.8418, 0.4717, 0.8833, 0.4496, 0.9197, 0.4197, 0.9496, 0.3833, 0.9717, 0.3418, 0.9854, 0.2968, 0.99, 0.25, 0.9854, 0.2032, 0.9717, 0.1582, 0.9496, 0.1167, 0.9197, 0.08029, 0.8833, 0.05045, 0.8418, 0.02827, 0.7968, 0.01461, 0.75, 0.01, 0.7032, 0.01461, 0.6582, 0.02827, 0.6167, 0.05045, 0.5803, 0.08029, 0.5504, 0.1167, 0.5283, 0.1582, 0.5146, 0.2032, 0.51, 0.25, 0.5146, 0.2968, 0.5283, 0.3418, 0.5504, 0.3833, 0.5803, 0.4197, 0.6167, 0.4496, 0.6582, 0.4717, 0.7032, 0.4854])
me_cylinder_003.materials.append(mat_edgematerial)
me_cylinder_003.use_remesh_preserve_volume = False
me_cylinder_003.use_remesh_preserve_attributes = False
me_cylinder_003.use_mirror_vertex_groups = False
me_cylinder_003.update()
me_cylinder_004 = bpy.data.meshes.new('Cylinder.004')
me_cylinder_004.from_pydata([(0.0, 1.0, -1.0), (0.0, 1.0, 1.0), (0.1951, 0.9808, -1.0), (0.1951, 0.9808, 1.0), (0.3827, 0.9239, -1.0), (0.3827, 0.9239, 1.0), (0.5556, 0.8315, -1.0), (0.5556, 0.8315, 1.0), (0.7071, 0.7071, -1.0), (0.7071, 0.7071, 1.0), (0.8315, 0.5556, -1.0), (0.8315, 0.5556, 1.0), (0.9239, 0.3827, -1.0), (0.9239, 0.3827, 1.0), (0.9808, 0.1951, -1.0), (0.9808, 0.1951, 1.0), (1.0, 7.55e-08, -1.0), (1.0, 7.55e-08, 1.0), (0.9808, -0.1951, -1.0), (0.9808, -0.1951, 1.0), (0.9239, -0.3827, -1.0), (0.9239, -0.3827, 1.0), (0.8315, -0.5556, -1.0), (0.8315, -0.5556, 1.0), (0.7071, -0.7071, -1.0), (0.7071, -0.7071, 1.0), (0.5556, -0.8315, -1.0), (0.5556, -0.8315, 1.0), (0.3827, -0.9239, -1.0), (0.3827, -0.9239, 1.0), (0.1951, -0.9808, -1.0), (0.1951, -0.9808, 1.0), (-3.258e-07, -1.0, -1.0), (-3.258e-07, -1.0, 1.0), (-0.1951, -0.9808, -1.0), (-0.1951, -0.9808, 1.0), (-0.3827, -0.9239, -1.0), (-0.3827, -0.9239, 1.0), (-0.5556, -0.8315, -1.0), (-0.5556, -0.8315, 1.0), (-0.7071, -0.7071, -1.0), (-0.7071, -0.7071, 1.0), (-0.8315, -0.5556, -1.0), (-0.8315, -0.5556, 1.0), (-0.9239, -0.3827, -1.0), (-0.9239, -0.3827, 1.0), (-0.9808, -0.1951, -1.0), (-0.9808, -0.1951, 1.0), (-1.0, 9.656e-07, -1.0), (-1.0, 9.656e-07, 1.0), (-0.9808, 0.1951, -1.0), (-0.9808, 0.1951, 1.0), (-0.9239, 0.3827, -1.0), (-0.9239, 0.3827, 1.0), (-0.8315, 0.5556, -1.0), (-0.8315, 0.5556, 1.0), (-0.7071, 0.7071, -1.0), (-0.7071, 0.7071, 1.0), (-0.5556, 0.8315, -1.0), (-0.5556, 0.8315, 1.0), (-0.3827, 0.9239, -1.0), (-0.3827, 0.9239, 1.0), (-0.1951, 0.9808, -1.0), (-0.1951, 0.9808, 1.0)], [], [(0, 1, 3, 2), (2, 3, 5, 4), (4, 5, 7, 6), (6, 7, 9, 8), (8, 9, 11, 10), (10, 11, 13, 12), (12, 13, 15, 14), (14, 15, 17, 16), (16, 17, 19, 18), (18, 19, 21, 20), (20, 21, 23, 22), (22, 23, 25, 24), (24, 25, 27, 26), (26, 27, 29, 28), (28, 29, 31, 30), (30, 31, 33, 32), (32, 33, 35, 34), (34, 35, 37, 36), (36, 37, 39, 38), (38, 39, 41, 40), (40, 41, 43, 42), (42, 43, 45, 44), (44, 45, 47, 46), (46, 47, 49, 48), (48, 49, 51, 50), (50, 51, 53, 52), (52, 53, 55, 54), (54, 55, 57, 56), (56, 57, 59, 58), (58, 59, 61, 60), (3, 1, 63, 61, 59, 57, 55, 53, 51, 49, 47, 45, 43, 41, 39, 37, 35, 33, 31, 29, 27, 25, 23, 21, 19, 17, 15, 13, 11, 9, 7, 5), (60, 61, 63, 62), (62, 63, 1, 0), (0, 2, 4, 6, 8, 10, 12, 14, 16, 18, 20, 22, 24, 26, 28, 30, 32, 34, 36, 38, 40, 42, 44, 46, 48, 50, 52, 54, 56, 58, 60, 62)])
_uv = me_cylinder_004.uv_layers.new(name='UVMap')
_uv.uv.foreach_set('vector', [1.0, 0.5, 1.0, 1.0, 0.9688, 1.0, 0.9688, 0.5, 0.9688, 0.5, 0.9688, 1.0, 0.9375, 1.0, 0.9375, 0.5, 0.9375, 0.5, 0.9375, 1.0, 0.9062, 1.0, 0.9062, 0.5, 0.9062, 0.5, 0.9062, 1.0, 0.875, 1.0, 0.875, 0.5, 0.875, 0.5, 0.875, 1.0, 0.8438, 1.0, 0.8438, 0.5, 0.8438, 0.5, 0.8438, 1.0, 0.8125, 1.0, 0.8125, 0.5, 0.8125, 0.5, 0.8125, 1.0, 0.7812, 1.0, 0.7812, 0.5, 0.7812, 0.5, 0.7812, 1.0, 0.75, 1.0, 0.75, 0.5, 0.75, 0.5, 0.75, 1.0, 0.7188, 1.0, 0.7188, 0.5, 0.7188, 0.5, 0.7188, 1.0, 0.6875, 1.0, 0.6875, 0.5, 0.6875, 0.5, 0.6875, 1.0, 0.6562, 1.0, 0.6562, 0.5, 0.6562, 0.5, 0.6562, 1.0, 0.625, 1.0, 0.625, 0.5, 0.625, 0.5, 0.625, 1.0, 0.5938, 1.0, 0.5938, 0.5, 0.5938, 0.5, 0.5938, 1.0, 0.5625, 1.0, 0.5625, 0.5, 0.5625, 0.5, 0.5625, 1.0, 0.5312, 1.0, 0.5312, 0.5, 0.5312, 0.5, 0.5312, 1.0, 0.5, 1.0, 0.5, 0.5, 0.5, 0.5, 0.5, 1.0, 0.4688, 1.0, 0.4688, 0.5, 0.4688, 0.5, 0.4688, 1.0, 0.4375, 1.0, 0.4375, 0.5, 0.4375, 0.5, 0.4375, 1.0, 0.4062, 1.0, 0.4062, 0.5, 0.4062, 0.5, 0.4062, 1.0, 0.375, 1.0, 0.375, 0.5, 0.375, 0.5, 0.375, 1.0, 0.3438, 1.0, 0.3438, 0.5, 0.3438, 0.5, 0.3438, 1.0, 0.3125, 1.0, 0.3125, 0.5, 0.3125, 0.5, 0.3125, 1.0, 0.2812, 1.0, 0.2812, 0.5, 0.2812, 0.5, 0.2812, 1.0, 0.25, 1.0, 0.25, 0.5, 0.25, 0.5, 0.25, 1.0, 0.2188, 1.0, 0.2188, 0.5, 0.2188, 0.5, 0.2188, 1.0, 0.1875, 1.0, 0.1875, 0.5, 0.1875, 0.5, 0.1875, 1.0, 0.1562, 1.0, 0.1562, 0.5, 0.1562, 0.5, 0.1562, 1.0, 0.125, 1.0, 0.125, 0.5, 0.125, 0.5, 0.125, 1.0, 0.09375, 1.0, 0.09375, 0.5, 0.09375, 0.5, 0.09375, 1.0, 0.0625, 1.0, 0.0625, 0.5, 0.2968, 0.4854, 0.25, 0.49, 0.2032, 0.4854, 0.1582, 0.4717, 0.1167, 0.4496, 0.08029, 0.4197, 0.05045, 0.3833, 0.02827, 0.3418, 0.01461, 0.2968, 0.01, 0.25, 0.01461, 0.2032, 0.02827, 0.1582, 0.05045, 0.1167, 0.08029, 0.08029, 0.1167, 0.05045, 0.1582, 0.02827, 0.2032, 0.01461, 0.25, 0.01, 0.2968, 0.01461, 0.3418, 0.02827, 0.3833, 0.05045, 0.4197, 0.08029, 0.4496, 0.1167, 0.4717, 0.1582, 0.4854, 0.2032, 0.49, 0.25, 0.4854, 0.2968, 0.4717, 0.3418, 0.4496, 0.3833, 0.4197, 0.4197, 0.3833, 0.4496, 0.3418, 0.4717, 0.0625, 0.5, 0.0625, 1.0, 0.03125, 1.0, 0.03125, 0.5, 0.03125, 0.5, 0.03125, 1.0, 0.0, 1.0, 0.0, 0.5, 0.75, 0.49, 0.7968, 0.4854, 0.8418, 0.4717, 0.8833, 0.4496, 0.9197, 0.4197, 0.9496, 0.3833, 0.9717, 0.3418, 0.9854, 0.2968, 0.99, 0.25, 0.9854, 0.2032, 0.9717, 0.1582, 0.9496, 0.1167, 0.9197, 0.08029, 0.8833, 0.05045, 0.8418, 0.02827, 0.7968, 0.01461, 0.75, 0.01, 0.7032, 0.01461, 0.6582, 0.02827, 0.6167, 0.05045, 0.5803, 0.08029, 0.5504, 0.1167, 0.5283, 0.1582, 0.5146, 0.2032, 0.51, 0.25, 0.5146, 0.2968, 0.5283, 0.3418, 0.5504, 0.3833, 0.5803, 0.4197, 0.6167, 0.4496, 0.6582, 0.4717, 0.7032, 0.4854])
me_cylinder_004.materials.append(mat_edgematerial)
me_cylinder_004.use_remesh_preserve_volume = False
me_cylinder_004.use_remesh_preserve_attributes = False
me_cylinder_004.use_mirror_vertex_groups = False
me_cylinder_004.update()
me_cylinder_005 = bpy.data.meshes.new('Cylinder.005')
me_cylinder_005.from_pydata([(0.0, 1.0, -1.0), (0.0, 1.0, 1.0), (0.1951, 0.9808, -1.0), (0.1951, 0.9808, 1.0), (0.3827, 0.9239, -1.0), (0.3827, 0.9239, 1.0), (0.5556, 0.8315, -1.0), (0.5556, 0.8315, 1.0), (0.7071, 0.7071, -1.0), (0.7071, 0.7071, 1.0), (0.8315, 0.5556, -1.0), (0.8315, 0.5556, 1.0), (0.9239, 0.3827, -1.0), (0.9239, 0.3827, 1.0), (0.9808, 0.1951, -1.0), (0.9808, 0.1951, 1.0), (1.0, 7.55e-08, -1.0), (1.0, 7.55e-08, 1.0), (0.9808, -0.1951, -1.0), (0.9808, -0.1951, 1.0), (0.9239, -0.3827, -1.0), (0.9239, -0.3827, 1.0), (0.8315, -0.5556, -1.0), (0.8315, -0.5556, 1.0), (0.7071, -0.7071, -1.0), (0.7071, -0.7071, 1.0), (0.5556, -0.8315, -1.0), (0.5556, -0.8315, 1.0), (0.3827, -0.9239, -1.0), (0.3827, -0.9239, 1.0), (0.1951, -0.9808, -1.0), (0.1951, -0.9808, 1.0), (-3.258e-07, -1.0, -1.0), (-3.258e-07, -1.0, 1.0), (-0.1951, -0.9808, -1.0), (-0.1951, -0.9808, 1.0), (-0.3827, -0.9239, -1.0), (-0.3827, -0.9239, 1.0), (-0.5556, -0.8315, -1.0), (-0.5556, -0.8315, 1.0), (-0.7071, -0.7071, -1.0), (-0.7071, -0.7071, 1.0), (-0.8315, -0.5556, -1.0), (-0.8315, -0.5556, 1.0), (-0.9239, -0.3827, -1.0), (-0.9239, -0.3827, 1.0), (-0.9808, -0.1951, -1.0), (-0.9808, -0.1951, 1.0), (-1.0, 9.656e-07, -1.0), (-1.0, 9.656e-07, 1.0), (-0.9808, 0.1951, -1.0), (-0.9808, 0.1951, 1.0), (-0.9239, 0.3827, -1.0), (-0.9239, 0.3827, 1.0), (-0.8315, 0.5556, -1.0), (-0.8315, 0.5556, 1.0), (-0.7071, 0.7071, -1.0), (-0.7071, 0.7071, 1.0), (-0.5556, 0.8315, -1.0), (-0.5556, 0.8315, 1.0), (-0.3827, 0.9239, -1.0), (-0.3827, 0.9239, 1.0), (-0.1951, 0.9808, -1.0), (-0.1951, 0.9808, 1.0)], [], [(0, 1, 3, 2), (2, 3, 5, 4), (4, 5, 7, 6), (6, 7, 9, 8), (8, 9, 11, 10), (10, 11, 13, 12), (12, 13, 15, 14), (14, 15, 17, 16), (16, 17, 19, 18), (18, 19, 21, 20), (20, 21, 23, 22), (22, 23, 25, 24), (24, 25, 27, 26), (26, 27, 29, 28), (28, 29, 31, 30), (30, 31, 33, 32), (32, 33, 35, 34), (34, 35, 37, 36), (36, 37, 39, 38), (38, 39, 41, 40), (40, 41, 43, 42), (42, 43, 45, 44), (44, 45, 47, 46), (46, 47, 49, 48), (48, 49, 51, 50), (50, 51, 53, 52), (52, 53, 55, 54), (54, 55, 57, 56), (56, 57, 59, 58), (58, 59, 61, 60), (3, 1, 63, 61, 59, 57, 55, 53, 51, 49, 47, 45, 43, 41, 39, 37, 35, 33, 31, 29, 27, 25, 23, 21, 19, 17, 15, 13, 11, 9, 7, 5), (60, 61, 63, 62), (62, 63, 1, 0), (0, 2, 4, 6, 8, 10, 12, 14, 16, 18, 20, 22, 24, 26, 28, 30, 32, 34, 36, 38, 40, 42, 44, 46, 48, 50, 52, 54, 56, 58, 60, 62)])
_uv = me_cylinder_005.uv_layers.new(name='UVMap')
_uv.uv.foreach_set('vector', [1.0, 0.5, 1.0, 1.0, 0.9688, 1.0, 0.9688, 0.5, 0.9688, 0.5, 0.9688, 1.0, 0.9375, 1.0, 0.9375, 0.5, 0.9375, 0.5, 0.9375, 1.0, 0.9062, 1.0, 0.9062, 0.5, 0.9062, 0.5, 0.9062, 1.0, 0.875, 1.0, 0.875, 0.5, 0.875, 0.5, 0.875, 1.0, 0.8438, 1.0, 0.8438, 0.5, 0.8438, 0.5, 0.8438, 1.0, 0.8125, 1.0, 0.8125, 0.5, 0.8125, 0.5, 0.8125, 1.0, 0.7812, 1.0, 0.7812, 0.5, 0.7812, 0.5, 0.7812, 1.0, 0.75, 1.0, 0.75, 0.5, 0.75, 0.5, 0.75, 1.0, 0.7188, 1.0, 0.7188, 0.5, 0.7188, 0.5, 0.7188, 1.0, 0.6875, 1.0, 0.6875, 0.5, 0.6875, 0.5, 0.6875, 1.0, 0.6562, 1.0, 0.6562, 0.5, 0.6562, 0.5, 0.6562, 1.0, 0.625, 1.0, 0.625, 0.5, 0.625, 0.5, 0.625, 1.0, 0.5938, 1.0, 0.5938, 0.5, 0.5938, 0.5, 0.5938, 1.0, 0.5625, 1.0, 0.5625, 0.5, 0.5625, 0.5, 0.5625, 1.0, 0.5312, 1.0, 0.5312, 0.5, 0.5312, 0.5, 0.5312, 1.0, 0.5, 1.0, 0.5, 0.5, 0.5, 0.5, 0.5, 1.0, 0.4688, 1.0, 0.4688, 0.5, 0.4688, 0.5, 0.4688, 1.0, 0.4375, 1.0, 0.4375, 0.5, 0.4375, 0.5, 0.4375, 1.0, 0.4062, 1.0, 0.4062, 0.5, 0.4062, 0.5, 0.4062, 1.0, 0.375, 1.0, 0.375, 0.5, 0.375, 0.5, 0.375, 1.0, 0.3438, 1.0, 0.3438, 0.5, 0.3438, 0.5, 0.3438, 1.0, 0.3125, 1.0, 0.3125, 0.5, 0.3125, 0.5, 0.3125, 1.0, 0.2812, 1.0, 0.2812, 0.5, 0.2812, 0.5, 0.2812, 1.0, 0.25, 1.0, 0.25, 0.5, 0.25, 0.5, 0.25, 1.0, 0.2188, 1.0, 0.2188, 0.5, 0.2188, 0.5, 0.2188, 1.0, 0.1875, 1.0, 0.1875, 0.5, 0.1875, 0.5, 0.1875, 1.0, 0.1562, 1.0, 0.1562, 0.5, 0.1562, 0.5, 0.1562, 1.0, 0.125, 1.0, 0.125, 0.5, 0.125, 0.5, 0.125, 1.0, 0.09375, 1.0, 0.09375, 0.5, 0.09375, 0.5, 0.09375, 1.0, 0.0625, 1.0, 0.0625, 0.5, 0.2968, 0.4854, 0.25, 0.49, 0.2032, 0.4854, 0.1582, 0.4717, 0.1167, 0.4496, 0.08029, 0.4197, 0.05045, 0.3833, 0.02827, 0.3418, 0.01461, 0.2968, 0.01, 0.25, 0.01461, 0.2032, 0.02827, 0.1582, 0.05045, 0.1167, 0.08029, 0.08029, 0.1167, 0.05045, 0.1582, 0.02827, 0.2032, 0.01461, 0.25, 0.01, 0.2968, 0.01461, 0.3418, 0.02827, 0.3833, 0.05045, 0.4197, 0.08029, 0.4496, 0.1167, 0.4717, 0.1582, 0.4854, 0.2032, 0.49, 0.25, 0.4854, 0.2968, 0.4717, 0.3418, 0.4496, 0.3833, 0.4197, 0.4197, 0.3833, 0.4496, 0.3418, 0.4717, 0.0625, 0.5, 0.0625, 1.0, 0.03125, 1.0, 0.03125, 0.5, 0.03125, 0.5, 0.03125, 1.0, 0.0, 1.0, 0.0, 0.5, 0.75, 0.49, 0.7968, 0.4854, 0.8418, 0.4717, 0.8833, 0.4496, 0.9197, 0.4197, 0.9496, 0.3833, 0.9717, 0.3418, 0.9854, 0.2968, 0.99, 0.25, 0.9854, 0.2032, 0.9717, 0.1582, 0.9496, 0.1167, 0.9197, 0.08029, 0.8833, 0.05045, 0.8418, 0.02827, 0.7968, 0.01461, 0.75, 0.01, 0.7032, 0.01461, 0.6582, 0.02827, 0.6167, 0.05045, 0.5803, 0.08029, 0.5504, 0.1167, 0.5283, 0.1582, 0.5146, 0.2032, 0.51, 0.25, 0.5146, 0.2968, 0.5283, 0.3418, 0.5504, 0.3833, 0.5803, 0.4197, 0.6167, 0.4496, 0.6582, 0.4717, 0.7032, 0.4854])
me_cylinder_005.materials.append(mat_edgematerial)
me_cylinder_005.use_remesh_preserve_volume = False
me_cylinder_005.use_remesh_preserve_attributes = False
me_cylinder_005.use_mirror_vertex_groups = False
me_cylinder_005.update()
me_cube_007 = bpy.data.meshes.new('Cube.007')
me_cube_007.from_pydata([(1.0, 1.0, 1.0), (1.0, 1.0, -1.0), (1.0, -1.0, 1.0), (1.0, -1.0, -1.0), (-1.0, 1.0, 1.0), (-1.0, 1.0, -1.0), (-1.0, -1.0, 1.0), (-1.0, -1.0, -1.0)], [], [(0, 4, 6, 2), (3, 2, 6, 7), (7, 6, 4, 5), (5, 1, 3, 7), (1, 0, 2, 3), (5, 4, 0, 1)])
_uv = me_cube_007.uv_layers.new(name='UVMap')
_uv.uv.foreach_set('vector', [0.936, 0.9141, 0.9523, 0.9141, 0.9523, 0.9304, 0.936, 0.9304, 0.936, 0.9304, 0.9523, 0.9304, 0.9523, 0.9466, 0.936, 0.9466, 0.936, 0.9466, 0.9523, 0.9466, 0.9523, 0.9629, 0.936, 0.9629, 0.936, 0.9629, 0.9523, 0.9629, 0.9523, 0.9792, 0.936, 0.9792, 0.9742, -0.031, 0.9839, 1.018, 0.0281, 1.021, 0.02543, -0.02601, 0.9523, 0.9466, 0.9686, 0.9466, 0.9686, 0.9629, 0.9523, 0.9629])
me_cube_007.materials.append(mat_mainmaterial)
me_cube_007.use_remesh_preserve_volume = False
me_cube_007.use_remesh_preserve_attributes = False
me_cube_007.use_mirror_vertex_groups = False
me_cube_007.update()
me_cube_008 = bpy.data.meshes.new('Cube.008')
me_cube_008.from_pydata([(1.0, 1.0, 1.0), (1.0, 1.0, -1.0), (1.0, -1.0, 1.0), (1.0, -1.0, -1.0), (-1.0, 1.0, 1.0), (-1.0, 1.0, -1.0), (-1.0, -1.0, 1.0), (-1.0, -1.0, -1.0)], [], [(0, 4, 6, 2), (3, 2, 6, 7), (7, 6, 4, 5), (5, 1, 3, 7), (1, 0, 2, 3), (5, 4, 0, 1)])
_uv = me_cube_008.uv_layers.new(name='UVMap')
_uv.uv.foreach_set('vector', [0.936, 0.9141, 0.9523, 0.9141, 0.9523, 0.9304, 0.936, 0.9304, 0.936, 0.9304, 0.9523, 0.9304, 0.9523, 0.9466, 0.936, 0.9466, 0.936, 0.9466, 0.9523, 0.9466, 0.9523, 0.9629, 0.936, 0.9629, 0.936, 0.9629, 0.9523, 0.9629, 0.9523, 0.9792, 0.936, 0.9792, 0.9742, -0.031, 0.9839, 1.018, 0.0281, 1.021, 0.02543, -0.02601, 0.9523, 0.9466, 0.9686, 0.9466, 0.9686, 0.9629, 0.9523, 0.9629])
me_cube_008.materials.append(mat_workermaterial)
me_cube_008.use_remesh_preserve_volume = False
me_cube_008.use_remesh_preserve_attributes = False
me_cube_008.use_mirror_vertex_groups = False
me_cube_008.update()
me_cube_009 = bpy.data.meshes.new('Cube.009')
me_cube_009.from_pydata([(1.0, 1.0, 1.0), (1.0, 1.0, -1.0), (1.0, -1.0, 1.0), (1.0, -1.0, -1.0), (-1.0, 1.0, 1.0), (-1.0, 1.0, -1.0), (-1.0, -1.0, 1.0), (-1.0, -1.0, -1.0)], [], [(0, 4, 6, 2), (3, 2, 6, 7), (7, 6, 4, 5), (5, 1, 3, 7), (1, 0, 2, 3), (5, 4, 0, 1)])
_uv = me_cube_009.uv_layers.new(name='UVMap')
_uv.uv.foreach_set('vector', [0.936, 0.9141, 0.9523, 0.9141, 0.9523, 0.9304, 0.936, 0.9304, 0.936, 0.9304, 0.9523, 0.9304, 0.9523, 0.9466, 0.936, 0.9466, 0.936, 0.9466, 0.9523, 0.9466, 0.9523, 0.9629, 0.936, 0.9629, 0.936, 0.9629, 0.9523, 0.9629, 0.9523, 0.9792, 0.936, 0.9792, 0.9742, -0.031, 0.9839, 1.018, 0.0281, 1.021, 0.02543, -0.02601, 0.9523, 0.9466, 0.9686, 0.9466, 0.9686, 0.9629, 0.9523, 0.9629])
me_cube_009.materials.append(mat_workermaterial)
me_cube_009.use_remesh_preserve_volume = False
me_cube_009.use_remesh_preserve_attributes = False
me_cube_009.use_mirror_vertex_groups = False
me_cube_009.update()
me_cube_010 = bpy.data.meshes.new('Cube.010')
me_cube_010.from_pydata([(1.0, 1.0, 1.0), (1.0, 1.0, -1.0), (1.0, -1.0, 1.0), (1.0, -1.0, -1.0), (-1.0, 1.0, 1.0), (-1.0, 1.0, -1.0), (-1.0, -1.0, 1.0), (-1.0, -1.0, -1.0)], [], [(0, 4, 6, 2), (3, 2, 6, 7), (7, 6, 4, 5), (5, 1, 3, 7), (1, 0, 2, 3), (5, 4, 0, 1)])
_uv = me_cube_010.uv_layers.new(name='UVMap')
_uv.uv.foreach_set('vector', [0.936, 0.9141, 0.9523, 0.9141, 0.9523, 0.9304, 0.936, 0.9304, 0.936, 0.9304, 0.9523, 0.9304, 0.9523, 0.9466, 0.936, 0.9466, 0.936, 0.9466, 0.9523, 0.9466, 0.9523, 0.9629, 0.936, 0.9629, 0.936, 0.9629, 0.9523, 0.9629, 0.9523, 0.9792, 0.936, 0.9792, 0.9742, -0.031, 0.9839, 1.018, 0.0281, 1.021, 0.02543, -0.02601, 0.9523, 0.9466, 0.9686, 0.9466, 0.9686, 0.9629, 0.9523, 0.9629])
me_cube_010.materials.append(mat_workermaterial)
me_cube_010.use_remesh_preserve_volume = False
me_cube_010.use_remesh_preserve_attributes = False
me_cube_010.use_mirror_vertex_groups = False
me_cube_010.update()
me_cube_011 = bpy.data.meshes.new('Cube.011')
me_cube_011.from_pydata([(1.0, 1.0, 1.0), (1.0, 1.0, -1.0), (1.0, -1.0, 1.0), (1.0, -1.0, -1.0), (-1.0, 1.0, 1.0), (-1.0, 1.0, -1.0), (-1.0, -1.0, 1.0), (-1.0, -1.0, -1.0)], [], [(0, 4, 6, 2), (3, 2, 6, 7), (7, 6, 4, 5), (5, 1, 3, 7), (1, 0, 2, 3), (5, 4, 0, 1)])
_uv = me_cube_011.uv_layers.new(name='UVMap')
_uv.uv.foreach_set('vector', [0.936, 0.9141, 0.9523, 0.9141, 0.9523, 0.9304, 0.936, 0.9304, 0.936, 0.9304, 0.9523, 0.9304, 0.9523, 0.9466, 0.936, 0.9466, 0.936, 0.9466, 0.9523, 0.9466, 0.9523, 0.9629, 0.936, 0.9629, 0.936, 0.9629, 0.9523, 0.9629, 0.9523, 0.9792, 0.936, 0.9792, 0.9742, -0.031, 0.9839, 1.018, 0.0281, 1.021, 0.02543, -0.02601, 0.9523, 0.9466, 0.9686, 0.9466, 0.9686, 0.9629, 0.9523, 0.9629])
me_cube_011.materials.append(mat_workermaterial)
me_cube_011.use_remesh_preserve_volume = False
me_cube_011.use_remesh_preserve_attributes = False
me_cube_011.use_mirror_vertex_groups = False
me_cube_011.update()
me_cube_012 = bpy.data.meshes.new('Cube.012')
me_cube_012.from_pydata([(1.0, 1.0, 1.0), (1.0, 1.0, -1.0), (1.0, -1.0, 1.0), (1.0, -1.0, -1.0), (-1.0, 1.0, 1.0), (-1.0, 1.0, -1.0), (-1.0, -1.0, 1.0), (-1.0, -1.0, -1.0)], [], [(0, 4, 6, 2), (3, 2, 6, 7), (7, 6, 4, 5), (5, 1, 3, 7), (1, 0, 2, 3), (5, 4, 0, 1)])
_uv = me_cube_012.uv_layers.new(name='UVMap')
_uv.uv.foreach_set('vector', [0.936, 0.9141, 0.9523, 0.9141, 0.9523, 0.9304, 0.936, 0.9304, 0.936, 0.9304, 0.9523, 0.9304, 0.9523, 0.9466, 0.936, 0.9466, 0.936, 0.9466, 0.9523, 0.9466, 0.9523, 0.9629, 0.936, 0.9629, 0.936, 0.9629, 0.9523, 0.9629, 0.9523, 0.9792, 0.936, 0.9792, 0.9742, -0.031, 0.9839, 1.018, 0.0281, 1.021, 0.02543, -0.02601, 0.9523, 0.9466, 0.9686, 0.9466, 0.9686, 0.9629, 0.9523, 0.9629])
me_cube_012.materials.append(mat_workermaterial)
me_cube_012.use_remesh_preserve_volume = False
me_cube_012.use_remesh_preserve_attributes = False
me_cube_012.use_mirror_vertex_groups = False
me_cube_012.update()
me_plane = bpy.data.meshes.new('Plane')
me_plane.from_pydata([(-1.436, -0.9522, -4.518), (0.5637, -0.9522, -4.518), (-1.436, 1.048, -4.518), (0.5637, 1.048, -4.518)], [], [(0, 1, 3, 2)])
_uv = me_plane.uv_layers.new(name='UVMap')
_uv.uv.foreach_set('vector', [0.0, 0.0, 1.0, 0.0, 1.0, 1.0, 0.0, 1.0])
me_plane.materials.append(mat_lightplane)
me_plane.use_remesh_preserve_volume = False
me_plane.use_remesh_preserve_attributes = False
me_plane.use_mirror_vertex_groups = False
me_plane.update()
me_cylinder_006 = bpy.data.meshes.new('Cylinder.006')
me_cylinder_006.from_pydata([(0.0, 3.16, 1.026), (0.0, 1.0, 1.0), (0.1951, 3.174, 1.027), (0.1951, 0.9808, 1.0), (0.3827, 3.213, 1.03), (0.3827, 0.9239, 1.0), (0.5556, 3.278, 1.034), (0.5556, 0.8315, 1.0), (0.7071, 3.364, 1.04), (0.7071, 0.7071, 1.0), (0.8315, 3.47, 1.047), (0.8315, 0.5556, 1.0), (0.9239, 3.59, 1.055), (0.9239, 0.3827, 1.0), (0.9808, 3.721, 1.064), (0.9808, 0.1951, 1.0), (1.0, 3.857, 1.073), (1.0, 7.55e-08, 1.0), (0.9808, 3.992, 1.082), (0.9808, -0.1951, 1.0), (0.9239, 4.123, 1.091), (0.9239, -0.3827, 1.0), (0.8315, 4.243, 1.099), (0.8315, -0.5556, 1.0), (0.7071, 4.349, 1.106), (0.7071, -0.7071, 1.0), (0.5556, 4.435, 1.112), (0.5556, -0.8315, 1.0), (0.3827, 4.5, 1.117), (0.3827, -0.9239, 1.0), (0.1951, 4.539, 1.119), (0.1951, -0.9808, 1.0), (-3.258e-07, 4.553, 1.12), (-3.258e-07, -1.0, 1.0), (-0.1951, 4.539, 1.119), (-0.1951, -0.9808, 1.0), (-0.3827, 4.5, 1.117), (-0.3827, -0.9239, 1.0), (-0.5556, 4.435, 1.112), (-0.5556, -0.8315, 1.0), (-0.7071, 4.349, 1.106), (-0.7071, -0.7071, 1.0), (-0.8315, 4.243, 1.099), (-0.8315, -0.5556, 1.0), (-0.9239, 4.123, 1.091), (-0.9239, -0.3827, 1.0), (-0.9808, 3.992, 1.082), (-0.9808, -0.1951, 1.0), (-1.0, 3.857, 1.073), (-1.0, 9.656e-07, 1.0), (-0.9808, 3.721, 1.064), (-0.9808, 0.1951, 1.0), (-0.9239, 3.59, 1.055), (-0.9239, 0.3827, 1.0), (-0.8315, 3.47, 1.047), (-0.8315, 0.5556, 1.0), (-0.7071, 3.364, 1.04), (-0.7071, 0.7071, 1.0), (-0.5556, 3.278, 1.034), (-0.5556, 0.8315, 1.0), (-0.3827, 3.213, 1.03), (-0.3827, 0.9239, 1.0), (-0.1951, 3.174, 1.027), (-0.1951, 0.9808, 1.0), (0.0, 0.8994, -0.4644), (0.1951, 0.8802, -0.4653), (0.3827, 0.8232, -0.4678), (0.5556, 0.7307, -0.472), (0.7071, 0.6063, -0.4775), (0.8315, 0.4547, -0.4843), (0.9239, 0.2817, -0.4921), (0.9808, 0.09397, -0.5005), (1.0, -0.1012, -0.5092), (0.9808, -0.2965, -0.518), (0.9239, -0.4842, -0.5264), (0.8315, -0.6572, -0.5341), (0.7071, -0.8088, -0.5409), (0.5556, -0.9332, -0.5465), (0.3827, -1.026, -0.5506), (0.1951, -1.083, -0.5532), (-3.258e-07, -1.102, -0.5541), (-0.1951, -1.083, -0.5532), (-0.3827, -1.026, -0.5506), (-0.5556, -0.9332, -0.5465), (-0.7071, -0.8088, -0.5409), (-0.8315, -0.6572, -0.5341), (-0.9239, -0.4842, -0.5264), (-0.9808, -0.2965, -0.518), (-1.0, -0.1012, -0.5092), (-0.9808, 0.09397, -0.5005), (-0.9239, 0.2817, -0.4921), (-0.8315, 0.4547, -0.4843), (-0.7071, 0.6063, -0.4775), (-0.5556, 0.7307, -0.472), (-0.3827, 0.8232, -0.4678), (-0.1951, 0.8802, -0.4653), (0.192, 8.126, -0.4671), (0.3766, 8.159, -0.4697), (0.5468, 8.214, -0.4739), (0.6959, 8.287, -0.4796), (0.8183, 8.377, -0.4866), (0.9093, 8.479, -0.4945), (0.9653, 8.589, -0.503), (0.9842, 8.704, -0.512), (0.9653, 8.82, -0.5209), (0.9093, 8.93, -0.5295), (0.8183, 9.032, -0.5374), (0.6959, 9.122, -0.5443), (0.5468, 9.195, -0.55), (0.3766, 9.25, -0.5542), (0.192, 9.283, -0.5568), (-3.207e-07, 9.295, -0.5577), (-0.192, 9.283, -0.5568), (-0.3766, 9.25, -0.5542), (-0.5468, 9.195, -0.55), (-0.6959, 9.122, -0.5443), (-0.8183, 9.032, -0.5374), (-0.9093, 8.93, -0.5295), (-0.9653, 8.82, -0.5209), (-0.9842, 8.704, -0.512), (-0.9653, 8.589, -0.503), (-0.9093, 8.479, -0.4945), (-0.8183, 8.377, -0.4866), (-0.6959, 8.287, -0.4796), (-0.5468, 8.214, -0.4739), (-0.3766, 8.159, -0.4697), (-0.192, 8.126, -0.4671), (0.0, 8.114, -0.4662), (0.1951, 10.12, -0.3161), (0.3827, 10.16, -0.3183), (0.5556, 10.24, -0.3218), (0.7071, 10.34, -0.3264), (0.8315, 10.46, -0.3321), (0.9239, 10.6, -0.3387), (0.9808, 10.76, -0.3457), (1.0, 10.92, -0.3531), (0.9808, 11.08, -0.3604), (0.9239, 11.23, -0.3675), (0.8315, 11.37, -0.374), (0.7071, 11.49, -0.3797), (0.5556, 11.6, -0.3844), (0.3827, 11.67, -0.3879), (0.1951, 11.72, -0.39), (-3.258e-07, 11.73, -0.3907), (-0.1951, 11.72, -0.39), (-0.3827, 11.67, -0.3879), (-0.5556, 11.6, -0.3844), (-0.7071, 11.49, -0.3797), (-0.8315, 11.37, -0.374), (-0.9239, 11.23, -0.3675), (-0.9808, 11.08, -0.3604), (-1.0, 10.92, -0.3531), (-0.9808, 10.76, -0.3457), (-0.9239, 10.6, -0.3387), (-0.8315, 10.46, -0.3321), (-0.7071, 10.34, -0.3264), (-0.5556, 10.24, -0.3218), (-0.3827, 10.16, -0.3183), (-0.1951, 10.12, -0.3161), (-8.626e-18, 10.1, -0.3154), (0.1951, 10.19, 0.5617), (0.3827, 10.23, 0.5639), (0.5556, 10.31, 0.5675), (0.7071, 10.41, 0.5724), (0.8315, 10.54, 0.5784), (0.9239, 10.68, 0.5851), (0.9808, 10.83, 0.5925), (1.0, 10.99, 0.6002), (0.9808, 11.15, 0.6078), (0.9239, 11.3, 0.6152), (0.8315, 11.44, 0.622), (0.7071, 11.57, 0.6279), (0.5556, 11.67, 0.6328), (0.3827, 11.75, 0.6364), (0.1951, 11.79, 0.6387), (-3.258e-07, 11.81, 0.6394), (-0.1951, 11.79, 0.6387), (-0.3827, 11.75, 0.6364), (-0.5556, 11.67, 0.6328), (-0.7071, 11.57, 0.6279), (-0.8315, 11.44, 0.622), (-0.9239, 11.3, 0.6152), (-0.9808, 11.15, 0.6078), (-1.0, 10.99, 0.6002), (-0.9808, 10.83, 0.5925), (-0.9239, 10.68, 0.5851), (-0.8315, 10.54, 0.5784), (-0.7071, 10.41, 0.5724), (-0.5556, 10.31, 0.5675), (-0.3827, 10.23, 0.5639), (-0.1951, 10.19, 0.5617), (-8.234e-18, 10.17, 0.5609)], [], [(64, 1, 3, 65), (65, 3, 5, 66), (66, 5, 7, 67), (67, 7, 9, 68), (68, 9, 11, 69), (69, 11, 13, 70), (70, 13, 15, 71), (71, 15, 17, 72), (72, 17, 19, 73), (73, 19, 21, 74), (74, 21, 23, 75), (75, 23, 25, 76), (76, 25, 27, 77), (77, 27, 29, 78), (78, 29, 31, 79), (79, 31, 33, 80), (80, 33, 35, 81), (81, 35, 37, 82), (82, 37, 39, 83), (83, 39, 41, 84), (84, 41, 43, 85), (85, 43, 45, 86), (86, 45, 47, 87), (87, 47, 49, 88), (88, 49, 51, 89), (89, 51, 53, 90), (90, 53, 55, 91), (91, 55, 57, 92), (92, 57, 59, 93), (93, 59, 61, 94), (3, 1, 63, 61, 59, 57, 55, 53, 51, 49, 47, 45, 43, 41, 39, 37, 35, 33, 31, 29, 27, 25, 23, 21, 19, 17, 15, 13, 11, 9, 7, 5), (94, 61, 63, 95), (95, 63, 1, 64), (0, 2, 4, 6, 8, 10, 12, 14, 16, 18, 20, 22, 24, 26, 28, 30, 32, 34, 36, 38, 40, 42, 44, 46, 48, 50, 52, 54, 56, 58, 60, 62), (126, 95, 64, 127), (125, 94, 95, 126), (124, 93, 94, 125), (123, 92, 93, 124), (122, 91, 92, 123), (121, 90, 91, 122), (120, 89, 90, 121), (119, 88, 89, 120), (118, 87, 88, 119), (117, 86, 87, 118), (116, 85, 86, 117), (115, 84, 85, 116), (114, 83, 84, 115), (113, 82, 83, 114), (112, 81, 82, 113), (111, 80, 81, 112), (110, 79, 80, 111), (109, 78, 79, 110), (108, 77, 78, 109), (107, 76, 77, 108), (106, 75, 76, 107), (105, 74, 75, 106), (104, 73, 74, 105), (103, 72, 73, 104), (102, 71, 72, 103), (101, 70, 71, 102), (100, 69, 70, 101), (99, 68, 69, 100), (98, 67, 68, 99), (97, 66, 67, 98), (96, 65, 66, 97), (127, 64, 65, 96), (159, 127, 96, 128), (128, 96, 97, 129), (129, 97, 98, 130), (130, 98, 99, 131), (131, 99, 100, 132), (132, 100, 101, 133), (133, 101, 102, 134), (134, 102, 103, 135), (135, 103, 104, 136), (136, 104, 105, 137), (137, 105, 106, 138), (138, 106, 107, 139), (139, 107, 108, 140), (140, 108, 109, 141), (141, 109, 110, 142), (142, 110, 111, 143), (143, 111, 112, 144), (144, 112, 113, 145), (145, 113, 114, 146), (146, 114, 115, 147), (147, 115, 116, 148), (148, 116, 117, 149), (149, 117, 118, 150), (150, 118, 119, 151), (151, 119, 120, 152), (152, 120, 121, 153), (153, 121, 122, 154), (154, 122, 123, 155), (155, 123, 124, 156), (156, 124, 125, 157), (157, 125, 126, 158), (158, 126, 127, 159), (190, 158, 159, 191), (189, 157, 158, 190), (188, 156, 157, 189), (187, 155, 156, 188), (186, 154, 155, 187), (185, 153, 154, 186), (184, 152, 153, 185), (183, 151, 152, 184), (182, 150, 151, 183), (181, 149, 150, 182), (180, 148, 149, 181), (179, 147, 148, 180), (178, 146, 147, 179), (177, 145, 146, 178), (176, 144, 145, 177), (175, 143, 144, 176), (174, 142, 143, 175), (173, 141, 142, 174), (172, 140, 141, 173), (171, 139, 140, 172), (170, 138, 139, 171), (169, 137, 138, 170), (168, 136, 137, 169), (167, 135, 136, 168), (166, 134, 135, 167), (165, 133, 134, 166), (164, 132, 133, 165), (163, 131, 132, 164), (162, 130, 131, 163), (161, 129, 130, 162), (160, 128, 129, 161), (191, 159, 128, 160), (0, 191, 160, 2), (2, 160, 161, 4), (4, 161, 162, 6), (6, 162, 163, 8), (8, 163, 164, 10), (10, 164, 165, 12), (12, 165, 166, 14), (14, 166, 167, 16), (16, 167, 168, 18), (18, 168, 169, 20), (20, 169, 170, 22), (22, 170, 171, 24), (24, 171, 172, 26), (26, 172, 173, 28), (28, 173, 174, 30), (30, 174, 175, 32), (32, 175, 176, 34), (34, 176, 177, 36), (36, 177, 178, 38), (38, 178, 179, 40), (40, 179, 180, 42), (42, 180, 181, 44), (44, 181, 182, 46), (46, 182, 183, 48), (48, 183, 184, 50), (50, 184, 185, 52), (52, 185, 186, 54), (54, 186, 187, 56), (56, 187, 188, 58), (58, 188, 189, 60), (60, 189, 190, 62), (62, 190, 191, 0)])
_uv = me_cylinder_006.uv_layers.new(name='UVMap')
_uv.uv.foreach_set('vector', [1.0, 0.75, 1.0, 1.0, 0.9688, 1.0, 0.9688, 0.75, 0.9688, 0.75, 0.9688, 1.0, 0.9375, 1.0, 0.9375, 0.75, 0.9375, 0.75, 0.9375, 1.0, 0.9062, 1.0, 0.9062, 0.75, 0.9062, 0.75, 0.9062, 1.0, 0.875, 1.0, 0.875, 0.75, 0.875, 0.75, 0.875, 1.0, 0.8438, 1.0, 0.8438, 0.75, 0.8438, 0.75, 0.8438, 1.0, 0.8125, 1.0, 0.8125, 0.75, 0.8125, 0.75, 0.8125, 1.0, 0.7812, 1.0, 0.7812, 0.75, 0.7812, 0.75, 0.7812, 1.0, 0.75, 1.0, 0.75, 0.75, 0.75, 0.75, 0.75, 1.0, 0.7188, 1.0, 0.7188, 0.75, 0.7188, 0.75, 0.7188, 1.0, 0.6875, 1.0, 0.6875, 0.75, 0.6875, 0.75, 0.6875, 1.0, 0.6562, 1.0, 0.6562, 0.75, 0.6562, 0.75, 0.6562, 1.0, 0.625, 1.0, 0.625, 0.75, 0.625, 0.75, 0.625, 1.0, 0.5938, 1.0, 0.5938, 0.75, 0.5938, 0.75, 0.5938, 1.0, 0.5625, 1.0, 0.5625, 0.75, 0.5625, 0.75, 0.5625, 1.0, 0.5312, 1.0, 0.5312, 0.75, 0.5312, 0.75, 0.5312, 1.0, 0.5, 1.0, 0.5, 0.75, 0.5, 0.75, 0.5, 1.0, 0.4688, 1.0, 0.4688, 0.75, 0.4688, 0.75, 0.4688, 1.0, 0.4375, 1.0, 0.4375, 0.75, 0.4375, 0.75, 0.4375, 1.0, 0.4062, 1.0, 0.4062, 0.75, 0.4062, 0.75, 0.4062, 1.0, 0.375, 1.0, 0.375, 0.75, 0.375, 0.75, 0.375, 1.0, 0.3438, 1.0, 0.3438, 0.75, 0.3438, 0.75, 0.3438, 1.0, 0.3125, 1.0, 0.3125, 0.75, 0.3125, 0.75, 0.3125, 1.0, 0.2812, 1.0, 0.2812, 0.75, 0.2812, 0.75, 0.2812, 1.0, 0.25, 1.0, 0.25, 0.75, 0.25, 0.75, 0.25, 1.0, 0.2188, 1.0, 0.2188, 0.75, 0.2188, 0.75, 0.2188, 1.0, 0.1875, 1.0, 0.1875, 0.75, 0.1875, 0.75, 0.1875, 1.0, 0.1562, 1.0, 0.1562, 0.75, 0.1562, 0.75, 0.1562, 1.0, 0.125, 1.0, 0.125, 0.75, 0.125, 0.75, 0.125, 1.0, 0.09375, 1.0, 0.09375, 0.75, 0.09375, 0.75, 0.09375, 1.0, 0.0625, 1.0, 0.0625, 0.75, 0.2968, 0.4854, 0.25, 0.49, 0.2032, 0.4854, 0.1582, 0.4717, 0.1167, 0.4496, 0.08029, 0.4197, 0.05045, 0.3833, 0.02827, 0.3418, 0.01461, 0.2968, 0.01, 0.25, 0.01461, 0.2032, 0.02827, 0.1582, 0.05045, 0.1167, 0.08029, 0.08029, 0.1167, 0.05045, 0.1582, 0.02827, 0.2032, 0.01461, 0.25, 0.01, 0.2968, 0.01461, 0.3418, 0.02827, 0.3833, 0.05045, 0.4197, 0.08029, 0.4496, 0.1167, 0.4717, 0.1582, 0.4854, 0.2032, 0.49, 0.25, 0.4854, 0.2968, 0.4717, 0.3418, 0.4496, 0.3833, 0.4197, 0.4197, 0.3833, 0.4496, 0.3418, 0.4717, 0.0625, 0.75, 0.0625, 1.0, 0.03125, 1.0, 0.03125, 0.75, 0.03125, 0.75, 0.03125, 1.0, 0.0, 1.0, 0.0, 0.75, 0.75, 0.49, 0.7968, 0.4854, 0.8418, 0.4717, 0.8833, 0.4496, 0.9197, 0.4197, 0.9496, 0.3833, 0.9717, 0.3418, 0.9854, 0.2968, 0.99, 0.25, 0.9854, 0.2032, 0.9717, 0.1582, 0.9496, 0.1167, 0.9197, 0.08029, 0.8833, 0.05045, 0.8418, 0.02827, 0.7968, 0.01461, 0.75, 0.01, 0.7032, 0.01461, 0.6582, 0.02827, 0.6167, 0.05045, 0.5803, 0.08029, 0.5504, 0.1167, 0.5283, 0.1582, 0.5146, 0.2032, 0.51, 0.25, 0.5146, 0.2968, 0.5283, 0.3418, 0.5504, 0.3833, 0.5803, 0.4197, 0.6167, 0.4496, 0.6582, 0.4717, 0.7032, 0.4854, 0.03125, 0.625, 0.03125, 0.75, 0.0, 0.75, 0.0, 0.625, 0.0625, 0.625, 0.0625, 0.75, 0.03125, 0.75, 0.03125, 0.625, 0.09375, 0.625, 0.09375, 0.75, 0.0625, 0.75, 0.0625, 0.625, 0.125, 0.625, 0.125, 0.75, 0.09375, 0.75, 0.09375, 0.625, 0.1562, 0.625, 0.1562, 0.75, 0.125, 0.75, 0.125, 0.625, 0.1875, 0.625, 0.1875, 0.75, 0.1562, 0.75, 0.1562, 0.625, 0.2188, 0.625, 0.2188, 0.75, 0.1875, 0.75, 0.1875, 0.625, 0.25, 0.625, 0.25, 0.75, 0.2188, 0.75, 0.2188, 0.625, 0.2812, 0.625, 0.2812, 0.75, 0.25, 0.75, 0.25, 0.625, 0.3125, 0.625, 0.3125, 0.75, 0.2812, 0.75, 0.2812, 0.625, 0.3438, 0.625, 0.3438, 0.75, 0.3125, 0.75, 0.3125, 0.625, 0.375, 0.625, 0.375, 0.75, 0.3438, 0.75, 0.3438, 0.625, 0.4062, 0.625, 0.4062, 0.75, 0.375, 0.75, 0.375, 0.625, 0.4375, 0.625, 0.4375, 0.75, 0.4062, 0.75, 0.4062, 0.625, 0.4688, 0.625, 0.4688, 0.75, 0.4375, 0.75, 0.4375, 0.625, 0.5, 0.625, 0.5, 0.75, 0.4688, 0.75, 0.4688, 0.625, 0.5312, 0.625, 0.5312, 0.75, 0.5, 0.75, 0.5, 0.625, 0.5625, 0.625, 0.5625, 0.75, 0.5312, 0.75, 0.5312, 0.625, 0.5938, 0.625, 0.5938, 0.75, 0.5625, 0.75, 0.5625, 0.625, 0.625, 0.625, 0.625, 0.75, 0.5938, 0.75, 0.5938, 0.625, 0.6562, 0.625, 0.6562, 0.75, 0.625, 0.75, 0.625, 0.625, 0.6875, 0.625, 0.6875, 0.75, 0.6562, 0.75, 0.6562, 0.625, 0.7188, 0.625, 0.7188, 0.75, 0.6875, 0.75, 0.6875, 0.625, 0.75, 0.625, 0.75, 0.75, 0.7188, 0.75, 0.7188, 0.625, 0.7812, 0.625, 0.7812, 0.75, 0.75, 0.75, 0.75, 0.625, 0.8125, 0.625, 0.8125, 0.75, 0.7812, 0.75, 0.7812, 0.625, 0.8438, 0.625, 0.8438, 0.75, 0.8125, 0.75, 0.8125, 0.625, 0.875, 0.625, 0.875, 0.75, 0.8438, 0.75, 0.8438, 0.625, 0.9062, 0.625, 0.9062, 0.75, 0.875, 0.75, 0.875, 0.625, 0.9375, 0.625, 0.9375, 0.75, 0.9062, 0.75, 0.9062, 0.625, 0.9688, 0.625, 0.9688, 0.75, 0.9375, 0.75, 0.9375, 0.625, 1.0, 0.625, 1.0, 0.75, 0.9688, 0.75, 0.9688, 0.625, 1.0, 0.5625, 1.0, 0.625, 0.9688, 0.625, 0.9688, 0.5625, 0.9688, 0.5625, 0.9688, 0.625, 0.9375, 0.625, 0.9375, 0.5625, 0.9375, 0.5625, 0.9375, 0.625, 0.9062, 0.625, 0.9062, 0.5625, 0.9062, 0.5625, 0.9062, 0.625, 0.875, 0.625, 0.875, 0.5625, 0.875, 0.5625, 0.875, 0.625, 0.8438, 0.625, 0.8438, 0.5625, 0.8438, 0.5625, 0.8438, 0.625, 0.8125, 0.625, 0.8125, 0.5625, 0.8125, 0.5625, 0.8125, 0.625, 0.7812, 0.625, 0.7812, 0.5625, 0.7812, 0.5625, 0.7812, 0.625, 0.75, 0.625, 0.75, 0.5625, 0.75, 0.5625, 0.75, 0.625, 0.7188, 0.625, 0.7188, 0.5625, 0.7188, 0.5625, 0.7188, 0.625, 0.6875, 0.625, 0.6875, 0.5625, 0.6875, 0.5625, 0.6875, 0.625, 0.6562, 0.625, 0.6562, 0.5625, 0.6562, 0.5625, 0.6562, 0.625, 0.625, 0.625, 0.625, 0.5625, 0.625, 0.5625, 0.625, 0.625, 0.5938, 0.625, 0.5938, 0.5625, 0.5938, 0.5625, 0.5938, 0.625, 0.5625, 0.625, 0.5625, 0.5625, 0.5625, 0.5625, 0.5625, 0.625, 0.5312, 0.625, 0.5312, 0.5625, 0.5312, 0.5625, 0.5312, 0.625, 0.5, 0.625, 0.5, 0.5625, 0.5, 0.5625, 0.5, 0.625, 0.4688, 0.625, 0.4688, 0.5625, 0.4688, 0.5625, 0.4688, 0.625, 0.4375, 0.625, 0.4375, 0.5625, 0.4375, 0.5625, 0.4375, 0.625, 0.4062, 0.625, 0.4062, 0.5625, 0.4062, 0.5625, 0.4062, 0.625, 0.375, 0.625, 0.375, 0.5625, 0.375, 0.5625, 0.375, 0.625, 0.3438, 0.625, 0.3438, 0.5625, 0.3438, 0.5625, 0.3438, 0.625, 0.3125, 0.625, 0.3125, 0.5625, 0.3125, 0.5625, 0.3125, 0.625, 0.2812, 0.625, 0.2812, 0.5625, 0.2812, 0.5625, 0.2812, 0.625, 0.25, 0.625, 0.25, 0.5625, 0.25, 0.5625, 0.25, 0.625, 0.2188, 0.625, 0.2188, 0.5625, 0.2188, 0.5625, 0.2188, 0.625, 0.1875, 0.625, 0.1875, 0.5625, 0.1875, 0.5625, 0.1875, 0.625, 0.1562, 0.625, 0.1562, 0.5625, 0.1562, 0.5625, 0.1562, 0.625, 0.125, 0.625, 0.125, 0.5625, 0.125, 0.5625, 0.125, 0.625, 0.09375, 0.625, 0.09375, 0.5625, 0.09375, 0.5625, 0.09375, 0.625, 0.0625, 0.625, 0.0625, 0.5625, 0.0625, 0.5625, 0.0625, 0.625, 0.03125, 0.625, 0.03125, 0.5625, 0.03125, 0.5625, 0.03125, 0.625, 0.0, 0.625, 0.0, 0.5625, 0.03125, 0.5312, 0.03125, 0.5625, 0.0, 0.5625, 0.0, 0.5312, 0.0625, 0.5312, 0.0625, 0.5625, 0.03125, 0.5625, 0.03125, 0.5312, 0.09375, 0.5312, 0.09375, 0.5625, 0.0625, 0.5625, 0.0625, 0.5312, 0.125, 0.5312, 0.125, 0.5625, 0.09375, 0.5625, 0.09375, 0.5312, 0.1562, 0.5312, 0.1562, 0.5625, 0.125, 0.5625, 0.125, 0.5312, 0.1875, 0.5313, 0.1875, 0.5625, 0.1562, 0.5625, 0.1562, 0.5312, 0.2187, 0.5312, 0.2188, 0.5625, 0.1875, 0.5625, 0.1875, 0.5313, 0.25, 0.5312, 0.25, 0.5625, 0.2188, 0.5625, 0.2187, 0.5312, 0.2812, 0.5312, 0.2812, 0.5625, 0.25, 0.5625, 0.25, 0.5312, 0.3125, 0.5312, 0.3125, 0.5625, 0.2812, 0.5625, 0.2812, 0.5312, 0.3438, 0.5312, 0.3438, 0.5625, 0.3125, 0.5625, 0.3125, 0.5312, 0.375, 0.5313, 0.375, 0.5625, 0.3438, 0.5625, 0.3438, 0.5312, 0.4062, 0.5312, 0.4062, 0.5625, 0.375, 0.5625, 0.375, 0.5313, 0.4375, 0.5312, 0.4375, 0.5625, 0.4062, 0.5625, 0.4062, 0.5312, 0.4688, 0.5312, 0.4688, 0.5625, 0.4375, 0.5625, 0.4375, 0.5312, 0.5, 0.5312, 0.5, 0.5625, 0.4688, 0.5625, 0.4688, 0.5312, 0.5312, 0.5312, 0.5312, 0.5625, 0.5, 0.5625, 0.5, 0.5312, 0.5625, 0.5312, 0.5625, 0.5625, 0.5312, 0.5625, 0.5312, 0.5312, 0.5938, 0.5312, 0.5938, 0.5625, 0.5625, 0.5625, 0.5625, 0.5312, 0.625, 0.5312, 0.625, 0.5625, 0.5938, 0.5625, 0.5938, 0.5312, 0.6562, 0.5312, 0.6562, 0.5625, 0.625, 0.5625, 0.625, 0.5312, 0.6875, 0.5312, 0.6875, 0.5625, 0.6562, 0.5625, 0.6562, 0.5312, 0.7188, 0.5312, 0.7188, 0.5625, 0.6875, 0.5625, 0.6875, 0.5312, 0.75, 0.5312, 0.75, 0.5625, 0.7188, 0.5625, 0.7188, 0.5312, 0.7812, 0.5312, 0.7812, 0.5625, 0.75, 0.5625, 0.75, 0.5312, 0.8125, 0.5312, 0.8125, 0.5625, 0.7812, 0.5625, 0.7812, 0.5312, 0.8437, 0.5312, 0.8438, 0.5625, 0.8125, 0.5625, 0.8125, 0.5312, 0.875, 0.5312, 0.875, 0.5625, 0.8438, 0.5625, 0.8437, 0.5312, 0.9063, 0.5312, 0.9062, 0.5625, 0.875, 0.5625, 0.875, 0.5312, 0.9375, 0.5312, 0.9375, 0.5625, 0.9062, 0.5625, 0.9063, 0.5312, 0.9688, 0.5312, 0.9688, 0.5625, 0.9375, 0.5625, 0.9375, 0.5312, 1.0, 0.5312, 1.0, 0.5625, 0.9688, 0.5625, 0.9688, 0.5312, 1.0, 0.5, 1.0, 0.5312, 0.9688, 0.5312, 0.9688, 0.5, 0.9688, 0.5, 0.9688, 0.5312, 0.9375, 0.5312, 0.9375, 0.5, 0.9375, 0.5, 0.9375, 0.5312, 0.9063, 0.5312, 0.9062, 0.5, 0.9062, 0.5, 0.9063, 0.5312, 0.875, 0.5312, 0.875, 0.5, 0.875, 0.5, 0.875, 0.5312, 0.8437, 0.5312, 0.8438, 0.5, 0.8438, 0.5, 0.8437, 0.5312, 0.8125, 0.5312, 0.8125, 0.5, 0.8125, 0.5, 0.8125, 0.5312, 0.7812, 0.5312, 0.7812, 0.5, 0.7812, 0.5, 0.7812, 0.5312, 0.75, 0.5312, 0.75, 0.5, 0.75, 0.5, 0.75, 0.5312, 0.7188, 0.5312, 0.7188, 0.5, 0.7188, 0.5, 0.7188, 0.5312, 0.6875, 0.5312, 0.6875, 0.5, 0.6875, 0.5, 0.6875, 0.5312, 0.6562, 0.5312, 0.6562, 0.5, 0.6562, 0.5, 0.6562, 0.5312, 0.625, 0.5312, 0.625, 0.5, 0.625, 0.5, 0.625, 0.5312, 0.5938, 0.5312, 0.5938, 0.5, 0.5938, 0.5, 0.5938, 0.5312, 0.5625, 0.5312, 0.5625, 0.5, 0.5625, 0.5, 0.5625, 0.5312, 0.5312, 0.5312, 0.5312, 0.5, 0.5312, 0.5, 0.5312, 0.5312, 0.5, 0.5312, 0.5, 0.5, 0.5, 0.5, 0.5, 0.5312, 0.4688, 0.5312, 0.4688, 0.5, 0.4688, 0.5, 0.4688, 0.5312, 0.4375, 0.5312, 0.4375, 0.5, 0.4375, 0.5, 0.4375, 0.5312, 0.4062, 0.5312, 0.4062, 0.5, 0.4062, 0.5, 0.4062, 0.5312, 0.375, 0.5313, 0.375, 0.5, 0.375, 0.5, 0.375, 0.5313, 0.3438, 0.5312, 0.3438, 0.5, 0.3438, 0.5, 0.3438, 0.5312, 0.3125, 0.5312, 0.3125, 0.5, 0.3125, 0.5, 0.3125, 0.5312, 0.2812, 0.5312, 0.2812, 0.5, 0.2812, 0.5, 0.2812, 0.5312, 0.25, 0.5312, 0.25, 0.5, 0.25, 0.5, 0.25, 0.5312, 0.2187, 0.5312, 0.2188, 0.5, 0.2188, 0.5, 0.2187, 0.5312, 0.1875, 0.5313, 0.1875, 0.5, 0.1875, 0.5, 0.1875, 0.5313, 0.1562, 0.5312, 0.1562, 0.5, 0.1562, 0.5, 0.1562, 0.5312, 0.125, 0.5312, 0.125, 0.5, 0.125, 0.5, 0.125, 0.5312, 0.09375, 0.5312, 0.09375, 0.5, 0.09375, 0.5, 0.09375, 0.5312, 0.0625, 0.5312, 0.0625, 0.5, 0.0625, 0.5, 0.0625, 0.5312, 0.03125, 0.5312, 0.03125, 0.5, 0.03125, 0.5, 0.03125, 0.5312, 0.0, 0.5312, 0.0, 0.5])
me_cylinder_006.materials.append(mat_spawnmaterial)
me_cylinder_006.use_remesh_preserve_volume = False
me_cylinder_006.use_remesh_preserve_attributes = False
me_cylinder_006.use_mirror_vertex_groups = False
me_cylinder_006.update()
me_cylinder_007 = bpy.data.meshes.new('Cylinder.007')
me_cylinder_007.from_pydata([(0.0, 1.0, -1.0), (0.0, 1.0, 1.0), (0.1951, 0.9808, -1.0), (0.1951, 0.9808, 1.0), (0.3827, 0.9239, -1.0), (0.3827, 0.9239, 1.0), (0.5556, 0.8315, -1.0), (0.5556, 0.8315, 1.0), (0.7071, 0.7071, -1.0), (0.7071, 0.7071, 1.0), (0.8315, 0.5556, -1.0), (0.8315, 0.5556, 1.0), (0.9239, 0.3827, -1.0), (0.9239, 0.3827, 1.0), (0.9808, 0.1951, -1.0), (0.9808, 0.1951, 1.0), (1.0, 7.55e-08, -1.0), (1.0, 7.55e-08, 1.0), (0.9808, -0.1951, -1.0), (0.9808, -0.1951, 1.0), (0.9239, -0.3827, -1.0), (0.9239, -0.3827, 1.0), (0.8315, -0.5556, -1.0), (0.8315, -0.5556, 1.0), (0.7071, -0.7071, -1.0), (0.7071, -0.7071, 1.0), (0.5556, -0.8315, -1.0), (0.5556, -0.8315, 1.0), (0.3827, -0.9239, -1.0), (0.3827, -0.9239, 1.0), (0.1951, -0.9808, -1.0), (0.1951, -0.9808, 1.0), (-3.258e-07, -1.0, -1.0), (-3.258e-07, -1.0, 1.0), (-0.1951, -0.9808, -1.0), (-0.1951, -0.9808, 1.0), (-0.3827, -0.9239, -1.0), (-0.3827, -0.9239, 1.0), (-0.5556, -0.8315, -1.0), (-0.5556, -0.8315, 1.0), (-0.7071, -0.7071, -1.0), (-0.7071, -0.7071, 1.0), (-0.8315, -0.5556, -1.0), (-0.8315, -0.5556, 1.0), (-0.9239, -0.3827, -1.0), (-0.9239, -0.3827, 1.0), (-0.9808, -0.1951, -1.0), (-0.9808, -0.1951, 1.0), (-1.0, 9.656e-07, -1.0), (-1.0, 9.656e-07, 1.0), (-0.9808, 0.1951, -1.0), (-0.9808, 0.1951, 1.0), (-0.9239, 0.3827, -1.0), (-0.9239, 0.3827, 1.0), (-0.8315, 0.5556, -1.0), (-0.8315, 0.5556, 1.0), (-0.7071, 0.7071, -1.0), (-0.7071, 0.7071, 1.0), (-0.5556, 0.8315, -1.0), (-0.5556, 0.8315, 1.0), (-0.3827, 0.9239, -1.0), (-0.3827, 0.9239, 1.0), (-0.1951, 0.9808, -1.0), (-0.1951, 0.9808, 1.0)], [], [(0, 1, 3, 2), (2, 3, 5, 4), (4, 5, 7, 6), (6, 7, 9, 8), (8, 9, 11, 10), (10, 11, 13, 12), (12, 13, 15, 14), (14, 15, 17, 16), (16, 17, 19, 18), (18, 19, 21, 20), (20, 21, 23, 22), (22, 23, 25, 24), (24, 25, 27, 26), (26, 27, 29, 28), (28, 29, 31, 30), (30, 31, 33, 32), (32, 33, 35, 34), (34, 35, 37, 36), (36, 37, 39, 38), (38, 39, 41, 40), (40, 41, 43, 42), (42, 43, 45, 44), (44, 45, 47, 46), (46, 47, 49, 48), (48, 49, 51, 50), (50, 51, 53, 52), (52, 53, 55, 54), (54, 55, 57, 56), (56, 57, 59, 58), (58, 59, 61, 60), (3, 1, 63, 61, 59, 57, 55, 53, 51, 49, 47, 45, 43, 41, 39, 37, 35, 33, 31, 29, 27, 25, 23, 21, 19, 17, 15, 13, 11, 9, 7, 5), (60, 61, 63, 62), (62, 63, 1, 0), (0, 2, 4, 6, 8, 10, 12, 14, 16, 18, 20, 22, 24, 26, 28, 30, 32, 34, 36, 38, 40, 42, 44, 46, 48, 50, 52, 54, 56, 58, 60, 62)])
_uv = me_cylinder_007.uv_layers.new(name='UVMap')
_uv.uv.foreach_set('vector', [1.0, 0.5, 1.0, 1.0, 0.9688, 1.0, 0.9688, 0.5, 0.9688, 0.5, 0.9688, 1.0, 0.9375, 1.0, 0.9375, 0.5, 0.9375, 0.5, 0.9375, 1.0, 0.9062, 1.0, 0.9062, 0.5, 0.9062, 0.5, 0.9062, 1.0, 0.875, 1.0, 0.875, 0.5, 0.875, 0.5, 0.875, 1.0, 0.8438, 1.0, 0.8438, 0.5, 0.8438, 0.5, 0.8438, 1.0, 0.8125, 1.0, 0.8125, 0.5, 0.8125, 0.5, 0.8125, 1.0, 0.7812, 1.0, 0.7812, 0.5, 0.7812, 0.5, 0.7812, 1.0, 0.75, 1.0, 0.75, 0.5, 0.75, 0.5, 0.75, 1.0, 0.7188, 1.0, 0.7188, 0.5, 0.7188, 0.5, 0.7188, 1.0, 0.6875, 1.0, 0.6875, 0.5, 0.6875, 0.5, 0.6875, 1.0, 0.6562, 1.0, 0.6562, 0.5, 0.6562, 0.5, 0.6562, 1.0, 0.625, 1.0, 0.625, 0.5, 0.625, 0.5, 0.625, 1.0, 0.5938, 1.0, 0.5938, 0.5, 0.5938, 0.5, 0.5938, 1.0, 0.5625, 1.0, 0.5625, 0.5, 0.5625, 0.5, 0.5625, 1.0, 0.5312, 1.0, 0.5312, 0.5, 0.5312, 0.5, 0.5312, 1.0, 0.5, 1.0, 0.5, 0.5, 0.5, 0.5, 0.5, 1.0, 0.4688, 1.0, 0.4688, 0.5, 0.4688, 0.5, 0.4688, 1.0, 0.4375, 1.0, 0.4375, 0.5, 0.4375, 0.5, 0.4375, 1.0, 0.4062, 1.0, 0.4062, 0.5, 0.4062, 0.5, 0.4062, 1.0, 0.375, 1.0, 0.375, 0.5, 0.375, 0.5, 0.375, 1.0, 0.3438, 1.0, 0.3438, 0.5, 0.3438, 0.5, 0.3438, 1.0, 0.3125, 1.0, 0.3125, 0.5, 0.3125, 0.5, 0.3125, 1.0, 0.2812, 1.0, 0.2812, 0.5, 0.2812, 0.5, 0.2812, 1.0, 0.25, 1.0, 0.25, 0.5, 0.25, 0.5, 0.25, 1.0, 0.2188, 1.0, 0.2188, 0.5, 0.2188, 0.5, 0.2188, 1.0, 0.1875, 1.0, 0.1875, 0.5, 0.1875, 0.5, 0.1875, 1.0, 0.1562, 1.0, 0.1562, 0.5, 0.1562, 0.5, 0.1562, 1.0, 0.125, 1.0, 0.125, 0.5, 0.125, 0.5, 0.125, 1.0, 0.09375, 1.0, 0.09375, 0.5, 0.09375, 0.5, 0.09375, 1.0, 0.0625, 1.0, 0.0625, 0.5, 0.2968, 0.4854, 0.25, 0.49, 0.2032, 0.4854, 0.1582, 0.4717, 0.1167, 0.4496, 0.08029, 0.4197, 0.05045, 0.3833, 0.02827, 0.3418, 0.01461, 0.2968, 0.01, 0.25, 0.01461, 0.2032, 0.02827, 0.1582, 0.05045, 0.1167, 0.08029, 0.08029, 0.1167, 0.05045, 0.1582, 0.02827, 0.2032, 0.01461, 0.25, 0.01, 0.2968, 0.01461, 0.3418, 0.02827, 0.3833, 0.05045, 0.4197, 0.08029, 0.4496, 0.1167, 0.4717, 0.1582, 0.4854, 0.2032, 0.49, 0.25, 0.4854, 0.2968, 0.4717, 0.3418, 0.4496, 0.3833, 0.4197, 0.4197, 0.3833, 0.4496, 0.3418, 0.4717, 0.0625, 0.5, 0.0625, 1.0, 0.03125, 1.0, 0.03125, 0.5, 0.03125, 0.5, 0.03125, 1.0, 0.0, 1.0, 0.0, 0.5, 0.75, 0.49, 0.7968, 0.4854, 0.8418, 0.4717, 0.8833, 0.4496, 0.9197, 0.4197, 0.9496, 0.3833, 0.9717, 0.3418, 0.9854, 0.2968, 0.99, 0.25, 0.9854, 0.2032, 0.9717, 0.1582, 0.9496, 0.1167, 0.9197, 0.08029, 0.8833, 0.05045, 0.8418, 0.02827, 0.7968, 0.01461, 0.75, 0.01, 0.7032, 0.01461, 0.6582, 0.02827, 0.6167, 0.05045, 0.5803, 0.08029, 0.5504, 0.1167, 0.5283, 0.1582, 0.5146, 0.2032, 0.51, 0.25, 0.5146, 0.2968, 0.5283, 0.3418, 0.5504, 0.3833, 0.5803, 0.4197, 0.6167, 0.4496, 0.6582, 0.4717, 0.7032, 0.4854])
me_cylinder_007.materials.append(mat_channelmaterial)
me_cylinder_007.use_remesh_preserve_volume = False
me_cylinder_007.use_remesh_preserve_attributes = False
me_cylinder_007.use_mirror_vertex_groups = False
me_cylinder_007.update()

# ---- curves / text
txt_text = bpy.data.curves.new('Text', 'FONT')
txt_text.dimensions = '2D'
txt_text.body = 'spawn'
txt_text.materials.append(mat_spawnmaterial)
txt_text.use_path_clamp = True
txt_text_001 = bpy.data.curves.new('Text.001', 'FONT')
txt_text_001.dimensions = '2D'
txt_text_001.body = 'channel'
txt_text_001.materials.append(mat_channelmaterial)
txt_text_001.use_path_clamp = True

# ---- objects
ob_camera = bpy.data.objects.new('Camera', cam_camera)
ob_cube_001 = bpy.data.objects.new('Cube.001', me_cube_001)
ob_cylinder = bpy.data.objects.new('Cylinder', me_cylinder)
ob_cylinder_001 = bpy.data.objects.new('Cylinder.001', me_cylinder_001)
ob_cylinder_002 = bpy.data.objects.new('Cylinder.002', me_cylinder_002)
ob_cylinder_003 = bpy.data.objects.new('Cylinder.003', me_cylinder_003)
ob_cylinder_004 = bpy.data.objects.new('Cylinder.004', me_cylinder_004)
ob_cylinder_005 = bpy.data.objects.new('Cylinder.005', me_cylinder_005)
ob_cube_000 = bpy.data.objects.new('Cube.000', me_cube_007)
ob_cube_002 = bpy.data.objects.new('Cube.002', me_cube_008)
ob_cube_003 = bpy.data.objects.new('Cube.003', me_cube_009)
ob_cube_004 = bpy.data.objects.new('Cube.004', me_cube_010)
ob_cube_005 = bpy.data.objects.new('Cube.005', me_cube_011)
ob_cube_006 = bpy.data.objects.new('Cube.006', me_cube_012)
ob_plane = bpy.data.objects.new('Plane', me_plane)
ob_cylinder_006 = bpy.data.objects.new('Cylinder.006', me_cylinder_006)
ob_spawntext = bpy.data.objects.new('SpawnText', txt_text)
ob_channeltext = bpy.data.objects.new('ChannelText', txt_text_001)
ob_cylinder_007 = bpy.data.objects.new('Cylinder.007', me_cylinder_007)

# ---- transforms, parenting, visibility, modifiers, constraints
ob_camera.location = (8.751, -2.662, 7.379)
ob_camera.rotation_euler = (1.123, -2.098e-07, 1.011)
ob_camera.lock_rotations_4d = False
ob_camera.empty_display_type = 'ARROWS'
ob_camera.color = (0.0, 0.0, 0.0, 0.0)
ob_camera.display_type = 'WIRE'
ob_camera.lineart.crease_threshold = 0.0
ob_cube_001.location = (-3.626e-18, -0.9372, 1.634)
ob_cube_001.lock_rotations_4d = False
ob_cube_001.empty_display_type = 'ARROWS'
ob_cube_001.lineart.crease_threshold = 0.0
ob_cylinder.location = (-0.09614, 0.8051, 2.899)
ob_cylinder.rotation_euler = (-0.7735, -0.0, 0.0)
ob_cylinder.scale = (0.1424, 0.1424, 2.182)
ob_cylinder.lineart.crease_threshold = 0.0
ob_cylinder_001.location = (-0.09614, 4.15, 2.972)
ob_cylinder_001.rotation_euler = (0.8129, -0.0, 0.0)
ob_cylinder_001.scale = (0.1424, 0.1424, 2.182)
ob_cylinder_001.lineart.crease_threshold = 0.0
ob_cylinder_002.location = (-0.09614, 8.327, -0.08002)
ob_cylinder_002.rotation_euler = (1.095, -0.0, 0.0)
ob_cylinder_002.scale = (0.1424, 0.1424, 2.182)
ob_cylinder_002.lineart.crease_threshold = 0.0
ob_cylinder_003.location = (-0.09614, 3.702, -0.2712)
ob_cylinder_003.rotation_euler = (-1.022, -0.0, 0.0)
ob_cylinder_003.scale = (0.1424, 0.1424, 2.182)
ob_cylinder_003.lineart.crease_threshold = 0.0
ob_cylinder_004.location = (-0.09614, 5.314, 0.03591)
ob_cylinder_004.rotation_euler = (-0.5568, -0.0, 0.0)
ob_cylinder_004.scale = (0.1424, 0.1424, 2.182)
ob_cylinder_004.lineart.crease_threshold = 0.0
ob_cylinder_005.location = (-0.09614, 6.735, 0.08883)
ob_cylinder_005.rotation_euler = (0.5742, -0.0, 0.0)
ob_cylinder_005.scale = (0.1424, 0.1424, 2.182)
ob_cylinder_005.lineart.crease_threshold = 0.0
ob_cube_000.location = (0.0, 2.464, 5.018)
ob_cube_000.lock_rotations_4d = False
ob_cube_000.empty_display_type = 'ARROWS'
ob_cube_000.lineart.crease_threshold = 0.0
ob_cube_002.location = (-1.208e-32, 6.03, 1.661)
ob_cube_002.lock_rotations_4d = False
ob_cube_002.empty_display_type = 'ARROWS'
ob_cube_002.lineart.crease_threshold = 0.0
ob_cube_003.location = (-1.208e-32, 2.582, -1.673)
ob_cube_003.lock_rotations_4d = False
ob_cube_003.empty_display_type = 'ARROWS'
ob_cube_003.lineart.crease_threshold = 0.0
ob_cube_004.location = (-1.208e-32, 4.952, -1.627)
ob_cube_004.lock_rotations_4d = False
ob_cube_004.empty_display_type = 'ARROWS'
ob_cube_004.lineart.crease_threshold = 0.0
ob_cube_005.location = (-1.208e-32, 7.345, -1.605)
ob_cube_005.lock_rotations_4d = False
ob_cube_005.empty_display_type = 'ARROWS'
ob_cube_005.lineart.crease_threshold = 0.0
ob_cube_006.location = (-1.208e-32, 9.727, -1.593)
ob_cube_006.lock_rotations_4d = False
ob_cube_006.empty_display_type = 'ARROWS'
ob_cube_006.lineart.crease_threshold = 0.0
ob_plane.location = (9.41, 1.95, 7.813)
ob_plane.rotation_euler = (-0.03465, -2.081, 0.01696)
ob_plane.scale = (1.68, 4.549, 2.492)
ob_plane.lineart.crease_threshold = 0.0
ob_cylinder_006.location = (-0.09614, 4.469, 5.081)
ob_cylinder_006.rotation_euler = (1.575, -0.0, 0.0)
ob_cylinder_006.scale = (0.1424, 0.1424, 2.182)
ob_cylinder_006.lineart.crease_threshold = 0.0
ob_spawntext.location = (0.03113, 5.972, 5.643)
ob_spawntext.rotation_euler = (1.571, 0.0, 1.571)
ob_spawntext.scale = (0.5811, 0.5811, 1.0)
ob_spawntext.lineart.crease_threshold = 0.0
ob_channeltext.location = (0.1186, 1.624, 2.054)
ob_channeltext.rotation_euler = (1.571, 0.0, 1.571)
ob_channeltext.scale = (0.5811, 0.5811, 1.0)
ob_channeltext.lineart.crease_threshold = 0.0
ob_cylinder_007.location = (-0.09614, 2.653, 1.554)
ob_cylinder_007.rotation_euler = (1.573, -0.0, 0.0)
ob_cylinder_007.scale = (0.1424, 0.1424, 4.181)
ob_cylinder_007.lineart.crease_threshold = 0.0

# ---- collection membership
col_collection.objects.link(ob_camera)
col_collection.objects.link(ob_cube_001)
col_collection.objects.link(ob_cylinder)
col_collection.objects.link(ob_cylinder_001)
col_collection.objects.link(ob_cylinder_002)
col_collection.objects.link(ob_cylinder_003)
col_collection.objects.link(ob_cylinder_004)
col_collection.objects.link(ob_cylinder_005)
col_collection.objects.link(ob_cube_000)
col_collection.objects.link(ob_cube_002)
col_collection.objects.link(ob_cube_003)
col_collection.objects.link(ob_cube_004)
col_collection.objects.link(ob_cube_005)
col_collection.objects.link(ob_cube_006)
col_collection.objects.link(ob_plane)
col_collection.objects.link(ob_cylinder_006)
col_collection.objects.link(ob_spawntext)
col_collection.objects.link(ob_channeltext)
col_collection.objects.link(ob_cylinder_007)

# ---- scene / render settings (as saved in the file)
scene.camera = ob_camera
scene.frame_start = 1; scene.frame_end = 250; scene.frame_set(1)
scene.render.engine = 'CYCLES'
scene.cycles.use_denoising = False
scene.cycles.samples = 128
scene.cycles.sampling_pattern = 'TABULATED_SOBOL'
scene.cycles.use_adaptive_sampling = False
scene.cycles.use_light_tree = False
scene.view_settings.view_transform = 'Filmic'
bpy.context.view_layer.update()
